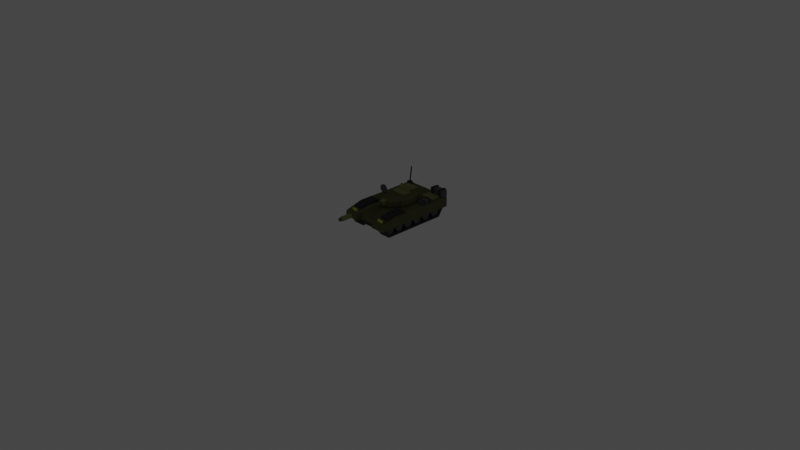 # Source: Tank_Blend.blend  (saved by Blender 3.6.11; exported with 4.5.12 LTS)
import bpy
from mathutils import Matrix  # noqa: F401  (used for matrix-valued properties, if any)

bpy.ops.wm.read_factory_settings(use_empty=True)
scene = bpy.context.scene
scene.name = 'Scene'

# ---- collections
col_collection = bpy.data.collections.new('Collection'); scene.collection.children.link(col_collection)
col_collection_2 = bpy.data.collections.new('Collection 2'); scene.collection.children.link(col_collection_2)

# ---- materials (node trees are filled in below, after node groups)
mat_material_001 = bpy.data.materials.new('Material.001')
mat_material_001.use_transparent_shadow = False
mat_material_001.diffuse_color = (0.138, 0.1424, 0.06494, 1.0)
mat_material_001.roughness = 0.69
mat_material_001.specular_intensity = 0.0
mat_material_002 = bpy.data.materials.new('Material.002')
mat_material_002.use_transparent_shadow = False
mat_material_002.diffuse_color = (0.05497, 0.05497, 0.05497, 1.0)
mat_material_002.roughness = 0.69
mat_material_002.specular_intensity = 0.0
mat_material_003 = bpy.data.materials.new('Material.003')
mat_material_003.use_transparent_shadow = False
mat_material_003.diffuse_color = (0.1473, 0.1473, 0.1473, 1.0)
mat_material_003.roughness = 0.69
mat_material_003.specular_intensity = 0.0
mat_material_004 = bpy.data.materials.new('Material.004')
mat_material_004.use_transparent_shadow = False
mat_material_004.diffuse_color = (0.8, 0.7685, 0.06487, 1.0)
mat_material_004.roughness = 0.69
mat_material_005 = bpy.data.materials.new('Material.005')
mat_material_005.use_transparent_shadow = False
mat_material_005.diffuse_color = (0.2935, 0.3032, 0.1337, 1.0)
mat_material_005.roughness = 0.69
mat_material_005.specular_intensity = 0.0

# ---- material node trees
mat_material_001.use_nodes = True; mat_material_001.node_tree.nodes.clear()
_N = mat_material_001.node_tree.nodes; _L = mat_material_001.node_tree.links
n0 = _N.new('ShaderNodeBsdfPrincipled'); n0.name = 'Principled BSDF'; n0.location = (10, 300)
n0.distribution = 'GGX'
n0.subsurface_method = 'RANDOM_WALK_SKIN'
n0.inputs[0].default_value = (0.138, 0.1424, 0.06494, 1.0)
n0.inputs[2].default_value = 0.69
n0.inputs[3].default_value = 1.45
n0.inputs[13].default_value = 0.0
n0.inputs[27].default_value = (0.138, 0.1424, 0.06494, 1.0)
n1 = _N.new('ShaderNodeOutputMaterial'); n1.name = 'Material Output'; n1.location = (300, 300)
n2 = _N.new('ShaderNodeNormalMap'); n2.name = 'Normal Map'; n2.location = (-300, -300)
n2.label = 'Normal/Map'
_L.new(n0.outputs[0], n1.inputs[0])
_L.new(n2.outputs[0], n0.inputs[5])
n1.is_active_output = True
mat_material_002.use_nodes = True; mat_material_002.node_tree.nodes.clear()
_N = mat_material_002.node_tree.nodes; _L = mat_material_002.node_tree.links
n0 = _N.new('ShaderNodeBsdfPrincipled'); n0.name = 'Principled BSDF'; n0.location = (10, 300)
n0.distribution = 'GGX'
n0.subsurface_method = 'RANDOM_WALK_SKIN'
n0.inputs[0].default_value = (0.05497, 0.05497, 0.05497, 1.0)
n0.inputs[2].default_value = 0.69
n0.inputs[3].default_value = 1.45
n0.inputs[13].default_value = 0.0
n0.inputs[27].default_value = (0.05497, 0.05497, 0.05497, 1.0)
n1 = _N.new('ShaderNodeOutputMaterial'); n1.name = 'Material Output'; n1.location = (300, 300)
n2 = _N.new('ShaderNodeNormalMap'); n2.name = 'Normal Map'; n2.location = (-300, -300)
n2.label = 'Normal/Map'
_L.new(n0.outputs[0], n1.inputs[0])
_L.new(n2.outputs[0], n0.inputs[5])
n1.is_active_output = True
mat_material_003.use_nodes = True; mat_material_003.node_tree.nodes.clear()
_N = mat_material_003.node_tree.nodes; _L = mat_material_003.node_tree.links
n0 = _N.new('ShaderNodeBsdfPrincipled'); n0.name = 'Principled BSDF'; n0.location = (10, 300)
n0.distribution = 'GGX'
n0.subsurface_method = 'RANDOM_WALK_SKIN'
n0.inputs[0].default_value = (0.1473, 0.1473, 0.1473, 1.0)
n0.inputs[2].default_value = 0.69
n0.inputs[3].default_value = 1.45
n0.inputs[13].default_value = 0.0
n0.inputs[27].default_value = (0.1473, 0.1473, 0.1473, 1.0)
n1 = _N.new('ShaderNodeOutputMaterial'); n1.name = 'Material Output'; n1.location = (300, 300)
n2 = _N.new('ShaderNodeNormalMap'); n2.name = 'Normal Map'; n2.location = (-300, -300)
n2.label = 'Normal/Map'
_L.new(n0.outputs[0], n1.inputs[0])
_L.new(n2.outputs[0], n0.inputs[5])
n1.is_active_output = True
mat_material_004.use_nodes = True; mat_material_004.node_tree.nodes.clear()
_N = mat_material_004.node_tree.nodes; _L = mat_material_004.node_tree.links
n0 = _N.new('ShaderNodeBsdfPrincipled'); n0.name = 'Principled BSDF'; n0.location = (10, 300)
n0.distribution = 'GGX'
n0.subsurface_method = 'RANDOM_WALK_SKIN'
n0.inputs[0].default_value = (0.8, 0.7685, 0.06487, 1.0)
n0.inputs[2].default_value = 0.69
n0.inputs[3].default_value = 1.45
n0.inputs[27].default_value = (0.8, 0.7685, 0.06487, 1.0)
n1 = _N.new('ShaderNodeOutputMaterial'); n1.name = 'Material Output'; n1.location = (300, 300)
n2 = _N.new('ShaderNodeNormalMap'); n2.name = 'Normal Map'; n2.location = (-300, -300)
n2.label = 'Normal/Map'
_L.new(n0.outputs[0], n1.inputs[0])
_L.new(n2.outputs[0], n0.inputs[5])
n1.is_active_output = True
mat_material_005.use_nodes = True; mat_material_005.node_tree.nodes.clear()
_N = mat_material_005.node_tree.nodes; _L = mat_material_005.node_tree.links
n0 = _N.new('ShaderNodeBsdfPrincipled'); n0.name = 'Principled BSDF'; n0.location = (10, 300)
n0.distribution = 'GGX'
n0.subsurface_method = 'RANDOM_WALK_SKIN'
n0.inputs[0].default_value = (0.2935, 0.3032, 0.1337, 1.0)
n0.inputs[2].default_value = 0.69
n0.inputs[3].default_value = 1.45
n0.inputs[13].default_value = 0.0
n0.inputs[27].default_value = (0.2935, 0.3032, 0.1337, 1.0)
n1 = _N.new('ShaderNodeOutputMaterial'); n1.name = 'Material Output'; n1.location = (300, 300)
n2 = _N.new('ShaderNodeNormalMap'); n2.name = 'Normal Map'; n2.location = (-300, -300)
n2.label = 'Normal/Map'
_L.new(n0.outputs[0], n1.inputs[0])
_L.new(n2.outputs[0], n0.inputs[5])
n1.is_active_output = True

# ---- world
world_world = bpy.data.worlds.new('World'); scene.world = world_world
world_world.use_nodes = True; world_world.node_tree.nodes.clear()
_N = world_world.node_tree.nodes; _L = world_world.node_tree.links
n0 = _N.new('ShaderNodeOutputWorld'); n0.name = 'World Output'; n0.location = (300, 300)
n1 = _N.new('ShaderNodeBackground'); n1.name = 'Background'; n1.location = (10, 300)
n1.inputs[0].default_value = (0.05088, 0.05088, 0.05088, 1.0)
_L.new(n1.outputs[0], n0.inputs[0])
n0.is_active_output = True
world_world.color = (0.05088, 0.05088, 0.05088)
world_world.use_sun_shadow = False
world_world.sun_shadow_jitter_overblur = 0.0

# ---- cameras
cam_camera = bpy.data.cameras.new('Camera')
cam_camera.clip_end = 100.0
cam_camera.ortho_scale = 7.314

# ---- lights
light_light = bpy.data.lights.new('Light', 'POINT')
light_light.transmission_factor = 0.0
light_light.energy = 1000.0
light_light.shadow_soft_size = 10.78
light_light.shadow_maximum_resolution = 0.006
light_light.use_absolute_resolution = True

# ---- meshes
me_cube_002 = bpy.data.meshes.new('Cube.002')
me_cube_002.from_pydata([(0.2752, -0.2893, 0.1047), (0.2752, -0.2893, 0.2082), (0.1206, -0.2893, 0.1047), (0.1206, -0.2893, 0.2082), (0.2752, 0.4016, 0.1047), (0.2752, 0.4016, 0.2082), (0.1206, 0.4016, 0.1047), (0.1206, 0.4016, 0.2082), (0.1206, -0.4801, 0.1047), (0.2752, -0.4801, 0.1047), (0.2752, -0.4675, 0.1601), (0.1206, -0.4675, 0.1601), (0.1303, -0.2894, 0.1047), (0.1303, -0.2894, 0.2082), (-0.121, -0.2894, 0.1047), (-0.121, -0.2894, 0.2082), (0.1303, 0.4016, 0.1047), (0.1303, 0.4016, 0.2082), (-0.121, 0.4016, 0.1047), (-0.121, 0.4016, 0.2082), (-0.121, -0.4219, 0.1047), (0.1303, -0.4219, 0.1047), (0.1303, -0.4094, 0.1601), (-0.121, -0.4094, 0.1601), (-0.121, -0.2894, 0.0467), (0.1303, -0.2894, 0.0467), (-0.121, 0.3435, 0.0467), (0.1303, 0.3435, 0.0467), (-0.121, -0.3836, 0.0467), (0.1303, -0.3836, 0.0467), (-0.1113, -0.2894, 0.1047), (-0.1113, -0.2894, 0.2082), (-0.2659, -0.2894, 0.1047), (-0.2659, -0.2894, 0.2082), (-0.1113, 0.4016, 0.1047), (-0.1113, 0.4016, 0.2082), (-0.2659, 0.4016, 0.1047), (-0.2659, 0.4016, 0.2082), (-0.2659, -0.4801, 0.1047), (-0.1113, -0.4801, 0.1047), (-0.1113, -0.4675, 0.1601), (-0.2659, -0.4675, 0.1601), (-0.2191, 0.3579, 0.2193), (-0.2191, 0.382, 0.3902), (-0.2295, 0.3579, 0.2193), (-0.2295, 0.382, 0.3902), (-0.2191, 0.3683, 0.2193), (-0.2191, 0.3924, 0.3902), (-0.2295, 0.3683, 0.2193), (-0.2295, 0.3924, 0.3902), (-0.1951, 0.3339, 0.179), (-0.2049, 0.3438, 0.2374), (-0.2535, 0.3339, 0.179), (-0.2436, 0.3438, 0.2374), (-0.1951, 0.3923, 0.179), (-0.2049, 0.3824, 0.2374), (-0.2535, 0.3923, 0.179), (-0.2436, 0.3824, 0.2374), (0.2466, 0.2101, 0.2006), (0.2466, 0.2101, 0.2421), (0.2466, 0.09055, 0.2006), (0.2466, 0.09055, 0.2421), (0.1768, 0.2101, 0.2006), (0.1768, 0.2101, 0.2421), (0.1768, 0.09055, 0.2006), (0.1768, 0.09055, 0.2421), (0.2534, 0.122, 0.1966), (0.2534, 0.122, 0.2461), (0.2534, 0.1034, 0.1966), (0.2534, 0.1034, 0.2461), (0.1701, 0.122, 0.1966), (0.1701, 0.122, 0.2461), (0.1701, 0.1034, 0.1966), (0.1701, 0.1034, 0.2461), (0.2534, 0.1943, 0.1966), (0.2534, 0.1943, 0.2461), (0.2534, 0.1757, 0.1966), (0.2534, 0.1757, 0.2461), (0.1701, 0.1943, 0.1966), (0.1701, 0.1943, 0.2461), (0.1701, 0.1757, 0.1966), (0.1701, 0.1757, 0.2461), (0.2633, 0.3428, 0.2098), (0.2633, 0.3428, 0.2796), (0.1024, 0.3428, 0.2098), (0.1024, 0.3428, 0.2796), (0.2633, 0.4126, 0.2098), (0.2633, 0.4126, 0.2796), (0.1024, 0.4126, 0.2098), (0.1024, 0.4126, 0.2796), (0.1447, 0.336, 0.2031), (0.1447, 0.336, 0.2864), (0.1196, 0.336, 0.2031), (0.1196, 0.336, 0.2864), (0.1447, 0.4193, 0.2031), (0.1447, 0.4193, 0.2864), (0.1196, 0.4193, 0.2031), (0.1196, 0.4193, 0.2864), (0.242, 0.336, 0.2031), (0.242, 0.336, 0.2864), (0.2169, 0.336, 0.2031), (0.2169, 0.336, 0.2864), (0.242, 0.4193, 0.2031), (0.242, 0.4193, 0.2864), (0.2169, 0.4193, 0.2031), (0.2169, 0.4193, 0.2864), (0.2341, 0.2323, 0.1094), (0.2341, 0.2323, 0.2203), (0.08536, 0.2323, 0.1094), (0.08536, 0.2323, 0.2203), (0.2341, 0.3432, 0.1094), (0.2341, 0.3432, 0.2203), (0.08536, 0.3432, 0.1094), (0.08536, 0.3432, 0.2203), (-0.07604, 0.2323, 0.1094), (-0.07604, 0.2323, 0.2203), (-0.2248, 0.2323, 0.1094), (-0.2248, 0.2323, 0.2203), (-0.07604, 0.3432, 0.1094), (-0.07604, 0.3432, 0.2203), (-0.2248, 0.3432, 0.1094), (-0.2248, 0.3432, 0.2203), (0.2241, -0.4322, 0.1473), (0.2241, -0.4322, 0.2014), (0.1524, -0.4322, 0.1473), (0.1524, -0.4322, 0.2014), (0.2241, -0.3729, 0.1473), (0.2241, -0.4103, 0.2014), (0.1524, -0.3729, 0.1473), (0.1524, -0.4103, 0.2014), (-0.1431, -0.4322, 0.1473), (-0.1431, -0.4322, 0.2014), (-0.2148, -0.4322, 0.1473), (-0.2148, -0.4322, 0.2014), (-0.1431, -0.3729, 0.1473), (-0.1431, -0.4103, 0.2014), (-0.2148, -0.3729, 0.1473), (-0.2148, -0.4103, 0.2014), (0.1223, 0.3478, 0.1468), (0.1223, 0.3478, 0.1976), (-0.113, 0.3478, 0.1468), (-0.113, 0.3478, 0.1976), (0.1223, 0.4216, 0.1468), (0.1223, 0.4216, 0.1976), (-0.113, 0.4216, 0.1468), (-0.113, 0.4216, 0.1976), (-0.1517, 0.341, 0.153), (-0.1517, 0.341, 0.1914), (-0.2255, 0.341, 0.153), (-0.2255, 0.341, 0.1914), (-0.1517, 0.4147, 0.153), (-0.1517, 0.4147, 0.1914), (-0.2255, 0.4147, 0.153), (-0.2255, 0.4147, 0.1914), (0.2348, 0.341, 0.153), (0.2348, 0.341, 0.1914), (0.161, 0.341, 0.153), (0.161, 0.341, 0.1914), (0.2348, 0.4147, 0.153), (0.2348, 0.4147, 0.1914), (0.161, 0.4147, 0.153), (0.161, 0.4147, 0.1914), (0.2587, 0.3228, 0.09512), (0.2587, 0.3228, 0.1222), (-0.2494, 0.3228, 0.09512), (-0.2494, 0.3228, 0.1222), (0.2587, 0.4121, 0.09512), (0.2587, 0.4121, 0.1222), (-0.2494, 0.4121, 0.09512), (-0.2494, 0.4121, 0.1222), (-0.1244, -0.377, 0.007663), (-0.1244, -0.3654, 0.02777), (-0.2442, -0.377, 0.007663), (-0.2442, -0.3654, 0.02777), (-0.1244, 0.3116, 0.007663), (-0.1244, 0.3, 0.02777), (-0.2442, 0.3116, 0.007663), (-0.2442, 0.3, 0.02777), (-0.2442, -0.4574, 0.1236), (-0.1244, -0.4574, 0.1236), (-0.1244, -0.4459, 0.1437), (-0.2442, -0.4459, 0.1437), (-0.2442, 0.3805, 0.1437), (-0.2442, 0.392, 0.1236), (-0.1244, 0.392, 0.1236), (-0.1244, 0.3805, 0.1437), (0.2535, -0.377, 0.007663), (0.2535, -0.3654, 0.02777), (0.1337, -0.377, 0.007663), (0.1337, -0.3654, 0.02777), (0.2535, 0.3116, 0.007663), (0.2535, 0.3, 0.02777), (0.1337, 0.3116, 0.007663), (0.1337, 0.3, 0.02777), (0.1337, -0.4574, 0.1236), (0.2535, -0.4574, 0.1236), (0.2535, -0.4459, 0.1437), (0.1337, -0.4459, 0.1437), (0.1337, 0.3805, 0.1437), (0.1337, 0.392, 0.1236), (0.2535, 0.392, 0.1236), (0.2535, 0.3805, 0.1437), (0.24, 0.2669, 0.02428), (-0.2307, 0.2669, 0.02428), (0.24, 0.2931, 0.03278), (-0.2307, 0.2931, 0.03278), (0.24, 0.3092, 0.05503), (-0.2307, 0.3092, 0.05503), (0.24, 0.3092, 0.08253), (-0.2307, 0.3092, 0.08253), (0.24, 0.2931, 0.1048), (-0.2307, 0.2931, 0.1048), (0.24, 0.2669, 0.1133), (-0.2307, 0.2669, 0.1133), (0.24, 0.2407, 0.1048), (-0.2307, 0.2407, 0.1048), (0.24, 0.2246, 0.08253), (-0.2307, 0.2246, 0.08253), (0.24, 0.2246, 0.05503), (-0.2307, 0.2246, 0.05503), (0.24, 0.2407, 0.03278), (-0.2307, 0.2407, 0.03278), (0.24, 0.1442, 0.02428), (-0.2307, 0.1442, 0.02428), (0.24, 0.1703, 0.03278), (-0.2307, 0.1703, 0.03278), (0.24, 0.1865, 0.05503), (-0.2307, 0.1865, 0.05503), (0.24, 0.1865, 0.08253), (-0.2307, 0.1865, 0.08253), (0.24, 0.1703, 0.1048), (-0.2307, 0.1703, 0.1048), (0.24, 0.1442, 0.1133), (-0.2307, 0.1442, 0.1133), (0.24, 0.118, 0.1048), (-0.2307, 0.118, 0.1048), (0.24, 0.1018, 0.08253), (-0.2307, 0.1018, 0.08253), (0.24, 0.1018, 0.05503), (-0.2307, 0.1018, 0.05503), (0.24, 0.118, 0.03278), (-0.2307, 0.118, 0.03278), (0.24, 0.02143, 0.02428), (-0.2307, 0.02143, 0.02428), (0.24, 0.04759, 0.03278), (-0.2307, 0.04759, 0.03278), (0.24, 0.06375, 0.05503), (-0.2307, 0.06375, 0.05503), (0.24, 0.06375, 0.08253), (-0.2307, 0.06375, 0.08253), (0.24, 0.04759, 0.1048), (-0.2307, 0.04759, 0.1048), (0.24, 0.02143, 0.1133), (-0.2307, 0.02143, 0.1133), (0.24, -0.004727, 0.1048), (-0.2307, -0.004727, 0.1048), (0.24, -0.02089, 0.08253), (-0.2307, -0.02089, 0.08253), (0.24, -0.02089, 0.05503), (-0.2307, -0.02089, 0.05503), (0.24, -0.004727, 0.03278), (-0.2307, -0.004727, 0.03278), (0.24, -0.1013, 0.02428), (-0.2307, -0.1013, 0.02428), (0.24, -0.07515, 0.03278), (-0.2307, -0.07515, 0.03278), (0.24, -0.05898, 0.05503), (-0.2307, -0.05898, 0.05503), (0.24, -0.05898, 0.08253), (-0.2307, -0.05898, 0.08253), (0.24, -0.07515, 0.1048), (-0.2307, -0.07515, 0.1048), (0.24, -0.1013, 0.1133), (-0.2307, -0.1013, 0.1133), (0.24, -0.1275, 0.1048), (-0.2307, -0.1275, 0.1048), (0.24, -0.1436, 0.08253), (-0.2307, -0.1436, 0.08253), (0.24, -0.1436, 0.05503), (-0.2307, -0.1436, 0.05503), (0.24, -0.1275, 0.03278), (-0.2307, -0.1275, 0.03278), (0.24, -0.224, 0.02428), (-0.2307, -0.224, 0.02428), (0.24, -0.1979, 0.03278), (-0.2307, -0.1979, 0.03278), (0.24, -0.1817, 0.05503), (-0.2307, -0.1817, 0.05503), (0.24, -0.1817, 0.08253), (-0.2307, -0.1817, 0.08253), (0.24, -0.1979, 0.1048), (-0.2307, -0.1979, 0.1048), (0.24, -0.224, 0.1133), (-0.2307, -0.224, 0.1133), (0.24, -0.2502, 0.1048), (-0.2307, -0.2502, 0.1048), (0.24, -0.2664, 0.08253), (-0.2307, -0.2664, 0.08253), (0.24, -0.2664, 0.05503), (-0.2307, -0.2664, 0.05503), (0.24, -0.2502, 0.03278), (-0.2307, -0.2502, 0.03278), (0.24, -0.3468, 0.02428), (-0.2307, -0.3468, 0.02428), (0.24, -0.3206, 0.03278), (-0.2307, -0.3206, 0.03278), (0.24, -0.3045, 0.05503), (-0.2307, -0.3045, 0.05503), (0.24, -0.3045, 0.08253), (-0.2307, -0.3045, 0.08253), (0.24, -0.3206, 0.1048), (-0.2307, -0.3206, 0.1048), (0.24, -0.3468, 0.1133), (-0.2307, -0.3468, 0.1133), (0.24, -0.3729, 0.1048), (-0.2307, -0.3729, 0.1048), (0.24, -0.3891, 0.08253), (-0.2307, -0.3891, 0.08253), (0.24, -0.3891, 0.05503), (-0.2307, -0.3891, 0.05503), (0.24, -0.3729, 0.03278), (-0.2307, -0.3729, 0.03278), (0.2444, -0.359, 0.1248), (0.2444, -0.38, 0.1984), (0.1389, -0.359, 0.1248), (0.1389, -0.38, 0.1984), (0.2444, -0.268, 0.1508), (0.2444, -0.289, 0.2244), (0.1389, -0.268, 0.1508), (0.1389, -0.289, 0.2244), (0.1389, -0.2961, 0.1428), (0.1389, -0.3171, 0.2164), (0.2444, -0.2961, 0.1428), (0.2444, -0.3171, 0.2164), (0.1389, -0.1558, 0.2244), (0.1389, -0.1348, 0.1508), (0.2444, -0.1348, 0.1508), (0.2444, -0.1558, 0.2244), (-0.1389, -0.3593, 0.124), (-0.1389, -0.3803, 0.1976), (-0.2444, -0.3593, 0.124), (-0.2444, -0.3803, 0.1976), (-0.1389, -0.2683, 0.15), (-0.1389, -0.2893, 0.2236), (-0.2444, -0.2683, 0.15), (-0.2444, -0.2893, 0.2236), (-0.2444, -0.2964, 0.142), (-0.2444, -0.3174, 0.2156), (-0.1389, -0.2964, 0.142), (-0.1389, -0.3174, 0.2156), (-0.2444, -0.1561, 0.2236), (-0.2444, -0.1351, 0.15), (-0.1389, -0.1351, 0.15), (-0.1389, -0.1561, 0.2236), (0.2016, -0.2018, 0.2216), (0.2016, -0.1731, 0.3233), (0.1943, -0.2018, 0.2216), (0.1943, -0.1731, 0.3233), (0.2016, -0.1944, 0.2216), (0.2016, -0.1658, 0.3233), (0.1943, -0.1944, 0.2216), (0.1943, -0.1658, 0.3233)], [], [(1, 3, 11, 10), (2, 3, 7, 6), (6, 7, 5, 4), (4, 5, 1, 0), (2, 6, 4, 0), (7, 3, 1, 5), (9, 10, 11, 8), (2, 0, 9, 8), (3, 2, 8, 11), (0, 1, 10, 9), (13, 15, 23, 22), (14, 15, 19, 18), (18, 19, 17, 16), (16, 17, 13, 12), (14, 18, 26, 24), (19, 15, 13, 17), (21, 22, 23, 20), (20, 14, 24, 28), (15, 14, 20, 23), (12, 13, 22, 21), (24, 26, 27, 25), (24, 25, 29, 28), (12, 21, 29, 25), (18, 16, 27, 26), (21, 20, 28, 29), (16, 12, 25, 27), (31, 33, 41, 40), (32, 33, 37, 36), (36, 37, 35, 34), (34, 35, 31, 30), (32, 36, 34, 30), (37, 33, 31, 35), (39, 40, 41, 38), (32, 30, 39, 38), (33, 32, 38, 41), (30, 31, 40, 39), (42, 43, 45, 44), (44, 45, 49, 48), (48, 49, 47, 46), (46, 47, 43, 42), (44, 48, 46, 42), (49, 45, 43, 47), (50, 51, 53, 52), (52, 53, 57, 56), (56, 57, 55, 54), (54, 55, 51, 50), (52, 56, 54, 50), (57, 53, 51, 55), (58, 59, 61, 60), (60, 61, 65, 64), (64, 65, 63, 62), (62, 63, 59, 58), (60, 64, 62, 58), (65, 61, 59, 63), (66, 67, 69, 68), (68, 69, 73, 72), (72, 73, 71, 70), (70, 71, 67, 66), (68, 72, 70, 66), (73, 69, 67, 71), (74, 75, 77, 76), (76, 77, 81, 80), (80, 81, 79, 78), (78, 79, 75, 74), (76, 80, 78, 74), (81, 77, 75, 79), (82, 83, 85, 84), (84, 85, 89, 88), (88, 89, 87, 86), (86, 87, 83, 82), (84, 88, 86, 82), (89, 85, 83, 87), (90, 91, 93, 92), (92, 93, 97, 96), (96, 97, 95, 94), (94, 95, 91, 90), (92, 96, 94, 90), (97, 93, 91, 95), (98, 99, 101, 100), (100, 101, 105, 104), (104, 105, 103, 102), (102, 103, 99, 98), (100, 104, 102, 98), (105, 101, 99, 103), (106, 107, 109, 108), (108, 109, 113, 112), (112, 113, 111, 110), (110, 111, 107, 106), (108, 112, 110, 106), (113, 109, 107, 111), (114, 115, 117, 116), (116, 117, 121, 120), (120, 121, 119, 118), (118, 119, 115, 114), (116, 120, 118, 114), (121, 117, 115, 119), (122, 123, 125, 124), (124, 125, 129, 128), (128, 129, 127, 126), (126, 127, 123, 122), (124, 128, 126, 122), (129, 125, 123, 127), (130, 131, 133, 132), (132, 133, 137, 136), (136, 137, 135, 134), (134, 135, 131, 130), (132, 136, 134, 130), (137, 133, 131, 135), (138, 139, 141, 140), (140, 141, 145, 144), (144, 145, 143, 142), (142, 143, 139, 138), (140, 144, 142, 138), (145, 141, 139, 143), (146, 147, 149, 148), (148, 149, 153, 152), (152, 153, 151, 150), (150, 151, 147, 146), (148, 152, 150, 146), (153, 149, 147, 151), (154, 155, 157, 156), (156, 157, 161, 160), (160, 161, 159, 158), (158, 159, 155, 154), (156, 160, 158, 154), (161, 157, 155, 159), (162, 163, 165, 164), (164, 165, 169, 168), (168, 169, 167, 166), (166, 167, 163, 162), (164, 168, 166, 162), (169, 165, 163, 167), (171, 173, 181, 180), (172, 173, 177, 176), (175, 174, 184, 185), (174, 175, 171, 170), (172, 176, 174, 170), (177, 173, 171, 175), (179, 180, 181, 178), (172, 170, 179, 178), (173, 172, 178, 181), (170, 171, 180, 179), (183, 182, 185, 184), (174, 176, 183, 184), (177, 175, 185, 182), (176, 177, 182, 183), (187, 189, 197, 196), (188, 189, 193, 192), (191, 190, 200, 201), (190, 191, 187, 186), (188, 192, 190, 186), (193, 189, 187, 191), (195, 196, 197, 194), (188, 186, 195, 194), (189, 188, 194, 197), (186, 187, 196, 195), (199, 198, 201, 200), (190, 192, 199, 200), (193, 191, 201, 198), (192, 193, 198, 199), (202, 203, 205, 204), (204, 205, 207, 206), (206, 207, 209, 208), (208, 209, 211, 210), (210, 211, 213, 212), (212, 213, 215, 214), (214, 215, 217, 216), (216, 217, 219, 218), (205, 203, 221, 219, 217, 215, 213, 211, 209, 207), (218, 219, 221, 220), (220, 221, 203, 202), (202, 204, 206, 208, 210, 212, 214, 216, 218, 220), (222, 223, 225, 224), (224, 225, 227, 226), (226, 227, 229, 228), (228, 229, 231, 230), (230, 231, 233, 232), (232, 233, 235, 234), (234, 235, 237, 236), (236, 237, 239, 238), (225, 223, 241, 239, 237, 235, 233, 231, 229, 227), (238, 239, 241, 240), (240, 241, 223, 222), (222, 224, 226, 228, 230, 232, 234, 236, 238, 240), (242, 243, 245, 244), (244, 245, 247, 246), (246, 247, 249, 248), (248, 249, 251, 250), (250, 251, 253, 252), (252, 253, 255, 254), (254, 255, 257, 256), (256, 257, 259, 258), (245, 243, 261, 259, 257, 255, 253, 251, 249, 247), (258, 259, 261, 260), (260, 261, 243, 242), (242, 244, 246, 248, 250, 252, 254, 256, 258, 260), (262, 263, 265, 264), (264, 265, 267, 266), (266, 267, 269, 268), (268, 269, 271, 270), (270, 271, 273, 272), (272, 273, 275, 274), (274, 275, 277, 276), (276, 277, 279, 278), (265, 263, 281, 279, 277, 275, 273, 271, 269, 267), (278, 279, 281, 280), (280, 281, 263, 262), (262, 264, 266, 268, 270, 272, 274, 276, 278, 280), (282, 283, 285, 284), (284, 285, 287, 286), (286, 287, 289, 288), (288, 289, 291, 290), (290, 291, 293, 292), (292, 293, 295, 294), (294, 295, 297, 296), (296, 297, 299, 298), (285, 283, 301, 299, 297, 295, 293, 291, 289, 287), (298, 299, 301, 300), (300, 301, 283, 282), (282, 284, 286, 288, 290, 292, 294, 296, 298, 300), (302, 303, 305, 304), (304, 305, 307, 306), (306, 307, 309, 308), (308, 309, 311, 310), (310, 311, 313, 312), (312, 313, 315, 314), (314, 315, 317, 316), (316, 317, 319, 318), (305, 303, 321, 319, 317, 315, 313, 311, 309, 307), (318, 319, 321, 320), (320, 321, 303, 302), (302, 304, 306, 308, 310, 312, 314, 316, 318, 320), (322, 323, 325, 324), (330, 331, 329, 328), (327, 326, 336, 337), (332, 333, 323, 322), (330, 328, 326, 332), (331, 325, 323, 333), (329, 331, 333, 327), (324, 330, 332, 322), (326, 327, 333, 332), (324, 325, 331, 330), (335, 334, 337, 336), (326, 328, 335, 336), (329, 327, 337, 334), (328, 329, 334, 335), (338, 339, 341, 340), (346, 347, 345, 344), (343, 342, 352, 353), (348, 349, 339, 338), (346, 344, 342, 348), (347, 341, 339, 349), (345, 347, 349, 343), (340, 346, 348, 338), (342, 343, 349, 348), (340, 341, 347, 346), (351, 350, 353, 352), (342, 344, 351, 352), (345, 343, 353, 350), (344, 345, 350, 351), (354, 355, 357, 356), (356, 357, 361, 360), (360, 361, 359, 358), (358, 359, 355, 354), (356, 360, 358, 354), (361, 357, 355, 359)])
me_cube_002.polygons.foreach_set('use_smooth', [True] * 266)
me_cube_002.polygons.foreach_set('material_index', [0, 0, 0, 0, 0, 0, 0, 0, 0, 0, 0, 0, 0, 0, 1, 0, 0, 1, 0, 0, 1, 1, 1, 1, 1, 1, 0, 0, 0, 0, 0, 0, 0, 0, 0, 0, 2, 2, 2, 2, 2, 2, 1, 1, 1, 1, 1, 1, 2, 2, 2, 2, 2, 2, 1, 1, 1, 1, 1, 1, 1, 1, 1, 1, 1, 1, 2, 2, 2, 2, 2, 2, 1, 1, 1, 1, 1, 1, 1, 1, 1, 1, 1, 1, 4, 4, 4, 4, 4, 4, 4, 4, 4, 4, 4, 4, 3, 0, 0, 0, 0, 0, 3, 0, 0, 0, 0, 0, 0, 0, 0, 0, 0, 0, 3, 3, 3, 3, 3, 3, 3, 3, 3, 3, 3, 3, 4, 4, 4, 4, 4, 4, 1, 1, 1, 1, 1, 1, 1, 1, 1, 1, 1, 1, 1, 1, 1, 1, 1, 1, 1, 1, 1, 1, 1, 1, 1, 1, 1, 1, 2, 2, 2, 2, 2, 2, 2, 2, 2, 2, 2, 2, 2, 2, 2, 2, 2, 2, 2, 2, 2, 2, 2, 2, 2, 2, 2, 2, 2, 2, 2, 2, 2, 2, 2, 2, 2, 2, 2, 2, 2, 2, 2, 2, 2, 2, 2, 2, 2, 2, 2, 2, 2, 2, 2, 2, 2, 2, 2, 2, 2, 2, 2, 2, 2, 2, 2, 2, 2, 2, 2, 2, 1, 1, 1, 1, 1, 1, 1, 1, 1, 1, 1, 1, 1, 1, 1, 1, 1, 1, 1, 1, 1, 1, 1, 1, 1, 1, 1, 1, 1, 1, 1, 1, 1, 1])
_k = set([(0, 4), (0, 9), (1, 3), (1, 5), (1, 10), (2, 6), (2, 8), (3, 7), (3, 11), (4, 5), (4, 6), (5, 7), (6, 7), (8, 9), (8, 11), (9, 10), (10, 11), (13, 15), (13, 17), (13, 22), (15, 19), (15, 23), (16, 17), (16, 18), (16, 27), (17, 19), (18, 19), (18, 26), (20, 21), (20, 23), (20, 28), (21, 22), (21, 29), (22, 23), (24, 26), (24, 28), (25, 27), (25, 29), (26, 27), (28, 29), (30, 34), (30, 39), (31, 33), (31, 35), (31, 40), (32, 36), (32, 38), (33, 37), (33, 41), (34, 35), (34, 36), (35, 37), (36, 37), (38, 39), (38, 41), (39, 40), (40, 41), (42, 43), (42, 44), (42, 46), (43, 45), (43, 47), (44, 45), (44, 48), (45, 49), (46, 47), (46, 48), (47, 49), (48, 49), (50, 51), (50, 52), (50, 54), (51, 53), (51, 55), (52, 53), (52, 56), (53, 57), (54, 55), (54, 56), (55, 57), (56, 57), (58, 59), (58, 60), (58, 62), (59, 61), (59, 63), (60, 61), (60, 64), (61, 65), (62, 63), (62, 64), (63, 65), (64, 65), (66, 67), (66, 68), (66, 70), (67, 69), (67, 71), (68, 69), (68, 72), (69, 73), (70, 71), (70, 72), (71, 73), (72, 73), (74, 75), (74, 76), (74, 78), (75, 77), (75, 79), (76, 77), (76, 80), (77, 81), (78, 79), (78, 80), (79, 81), (80, 81), (82, 83), (82, 84), (82, 86), (83, 85), (83, 87), (84, 85), (84, 88), (85, 89), (86, 87), (86, 88), (87, 89), (88, 89), (90, 91), (90, 92), (90, 94), (91, 93), (91, 95), (92, 93), (92, 96), (93, 97), (94, 95), (94, 96), (95, 97), (96, 97), (98, 99), (98, 100), (98, 102), (99, 101), (99, 103), (100, 101), (100, 104), (101, 105), (102, 103), (102, 104), (103, 105), (104, 105), (106, 107), (106, 108), (106, 110), (107, 109), (107, 111), (108, 109), (108, 112), (109, 113), (110, 111), (110, 112), (111, 113), (112, 113), (114, 115), (114, 116), (114, 118), (115, 117), (115, 119), (116, 117), (116, 120), (117, 121), (118, 119), (118, 120), (119, 121), (120, 121), (122, 123), (122, 124), (122, 126), (123, 125), (123, 127), (124, 125), (124, 128), (125, 129), (126, 127), (126, 128), (127, 129), (128, 129), (130, 131), (130, 132), (130, 134), (131, 133), (131, 135), (132, 133), (132, 136), (133, 137), (134, 135), (134, 136), (135, 137), (136, 137), (138, 139), (138, 140), (138, 142), (139, 141), (139, 143), (140, 141), (140, 144), (141, 145), (142, 143), (142, 144), (143, 145), (144, 145), (146, 147), (146, 148), (146, 150), (147, 149), (147, 151), (148, 149), (148, 152), (149, 153), (150, 151), (150, 152), (151, 153), (152, 153), (154, 155), (154, 156), (154, 158), (155, 157), (155, 159), (156, 157), (156, 160), (157, 161), (158, 159), (158, 160), (159, 161), (160, 161), (162, 163), (162, 164), (162, 166), (163, 165), (163, 167), (164, 165), (164, 168), (165, 169), (166, 167), (166, 168), (167, 169), (168, 169), (170, 172), (170, 174), (170, 179), (171, 173), (171, 175), (171, 180), (172, 176), (172, 178), (173, 177), (173, 181), (174, 176), (174, 184), (175, 177), (175, 185), (176, 183), (177, 182), (178, 179), (178, 181), (179, 180), (180, 181), (182, 183), (182, 185), (183, 184), (184, 185), (186, 188), (186, 190), (186, 195), (187, 189), (187, 191), (187, 196), (188, 192), (188, 194), (189, 193), (189, 197), (190, 192), (190, 200), (191, 193), (191, 201), (192, 199), (193, 198), (194, 195), (194, 197), (195, 196), (196, 197), (198, 199), (198, 201), (199, 200), (200, 201), (202, 203), (202, 204), (202, 220), (203, 205), (203, 221), (204, 205), (204, 206), (205, 207), (206, 207), (206, 208), (207, 209), (208, 209), (208, 210), (209, 211), (210, 211), (210, 212), (211, 213), (212, 213), (212, 214), (213, 215), (214, 215), (214, 216), (215, 217), (216, 217), (216, 218), (217, 219), (218, 219), (218, 220), (219, 221), (220, 221), (222, 223), (222, 224), (222, 240), (223, 225), (223, 241), (224, 225), (224, 226), (225, 227), (226, 227), (226, 228), (227, 229), (228, 229), (228, 230), (229, 231), (230, 231), (230, 232), (231, 233), (232, 233), (232, 234), (233, 235), (234, 235), (234, 236), (235, 237), (236, 237), (236, 238), (237, 239), (238, 239), (238, 240), (239, 241), (240, 241), (242, 243), (242, 244), (242, 260), (243, 245), (243, 261), (244, 245), (244, 246), (245, 247), (246, 247), (246, 248), (247, 249), (248, 249), (248, 250), (249, 251), (250, 251), (250, 252), (251, 253), (252, 253), (252, 254), (253, 255), (254, 255), (254, 256), (255, 257), (256, 257), (256, 258), (257, 259), (258, 259), (258, 260), (259, 261), (260, 261), (262, 263), (262, 264), (262, 280), (263, 265), (263, 281), (264, 265), (264, 266), (265, 267), (266, 267), (266, 268), (267, 269), (268, 269), (268, 270), (269, 271), (270, 271), (270, 272), (271, 273), (272, 273), (272, 274), (273, 275), (274, 275), (274, 276), (275, 277), (276, 277), (276, 278), (277, 279), (278, 279), (278, 280), (279, 281), (280, 281), (282, 283), (282, 284), (282, 300), (283, 285), (283, 301), (284, 285), (284, 286), (285, 287), (286, 287), (286, 288), (287, 289), (288, 289), (288, 290), (289, 291), (290, 291), (290, 292), (291, 293), (292, 293), (292, 294), (293, 295), (294, 295), (294, 296), (295, 297), (296, 297), (296, 298), (297, 299), (298, 299), (298, 300), (299, 301), (300, 301), (302, 303), (302, 304), (302, 320), (303, 305), (303, 321), (304, 305), (304, 306), (305, 307), (306, 307), (306, 308), (307, 309), (308, 309), (308, 310), (309, 311), (310, 311), (310, 312), (311, 313), (312, 313), (312, 314), (313, 315), (314, 315), (314, 316), (315, 317), (316, 317), (316, 318), (317, 319), (318, 319), (318, 320), (319, 321), (320, 321), (322, 323), (322, 324), (322, 332), (323, 325), (323, 333), (324, 325), (324, 330), (325, 331), (326, 328), (326, 332), (326, 336), (327, 329), (327, 333), (327, 337), (328, 330), (328, 335), (329, 331), (329, 334), (334, 335), (334, 337), (335, 336), (336, 337), (338, 339), (338, 340), (338, 348), (339, 341), (339, 349), (340, 341), (340, 346), (341, 347), (342, 344), (342, 348), (342, 352), (343, 345), (343, 349), (343, 353), (344, 346), (344, 351), (345, 347), (345, 350), (350, 351), (350, 353), (351, 352), (352, 353), (354, 355), (354, 356), (354, 358), (355, 357), (355, 359), (356, 357), (356, 360), (357, 361), (358, 359), (358, 360), (359, 361), (360, 361)])
me_cube_002.attributes.new('sharp_edge', 'BOOLEAN', 'EDGE').data.foreach_set('value', [ (min(e.vertices), max(e.vertices)) in _k for e in me_cube_002.edges])
me_cube_002.materials.append(mat_material_001)
me_cube_002.materials.append(mat_material_002)
me_cube_002.materials.append(mat_material_003)
me_cube_002.materials.append(mat_material_004)
me_cube_002.materials.append(mat_material_005)
me_cube_002.update()
me_cube_002.normals_split_custom_set([tuple(v) for v in zip(*[iter([-1.305e-07, -0.2609, 0.9654, -1.305e-07, -0.2609, 0.9654, -1.305e-07, -0.2609, 0.9654, -1.305e-07, -0.2609, 0.9654, -1.0, 5.51e-08, -1.608e-09, -1.0, 5.721e-08, -1.46e-09, -1.0, 7.81e-08, 0.0, -1.0, 7.81e-08, 0.0, 1.928e-07, 1.0, 0.0, 1.928e-07, 1.0, 0.0, 1.928e-07, 1.0, 0.0, 1.928e-07, 1.0, 0.0, 1.0, -1.041e-07, 0.0, 1.0, -1.041e-07, 0.0, 1.0, -2.769e-08, 0.0, 1.0, -1.997e-08, 0.0, 0.0, 0.0, -1.0, 0.0, 0.0, -1.0, 0.0, 0.0, -1.0, 0.0, 0.0, -1.0, 0.0, 0.0, 1.0, 0.0, 0.0, 1.0, 0.0, 0.0, 1.0, 0.0, 0.0, 1.0, 0.0, -0.9754, 0.2205, 0.0, -0.9754, 0.2205, 0.0, -0.9754, 0.2205, 0.0, -0.9754, 0.2205, 0.0, 0.0, -1.0, 0.0, 0.0, -1.0, 0.0, 0.0, -1.0, 0.0, 0.0, -1.0, -1.0, 5.721e-08, -1.46e-09, -1.0, 5.51e-08, -1.608e-09, -1.0, 3.21e-08, -3.215e-09, -1.0, 3.21e-08, -3.215e-09, 1.0, -1.997e-08, 0.0, 1.0, -2.769e-08, 0.0, 1.0, 6.42e-08, 0.0, 1.0, 6.42e-08, 0.0, 0.0, -0.3724, 0.9281, 0.0, -0.3724, 0.9281, 0.0, -0.3724, 0.9281, 0.0, -0.3724, 0.9281, -1.0, 4.076e-08, -9.874e-09, -1.0, 4.445e-08, 0.0, -1.0, 7.81e-08, 0.0, -1.0, 8.038e-08, -1.315e-08, 0.0, 1.0, 0.0, 0.0, 1.0, 0.0, 0.0, 1.0, 0.0, 0.0, 1.0, 0.0, 1.0, -9.31e-08, 1.503e-08, 1.0, -9.112e-08, 0.0, 1.0, -3.156e-08, 0.0, 1.0, -3.527e-08, 1.128e-08, -1.0, 4.076e-08, -9.874e-09, -1.0, 8.038e-08, -1.315e-08, -1.0, 8.494e-08, -3.95e-08, -1.0, 4.247e-08, -1.975e-08, 0.0, 0.0, 1.0, 0.0, 0.0, 1.0, 0.0, 0.0, 1.0, 0.0, 0.0, 1.0, 0.0, -0.9754, 0.2205, 0.0, -0.9754, 0.2205, 0.0, -0.9754, 0.2205, 0.0, -0.9754, 0.2205, -1.0, 0.0, 0.0, -1.0, 4.076e-08, -9.874e-09, -1.0, 4.247e-08, -1.975e-08, -1.0, 0.0, 0.0, -1.0, 4.445e-08, 0.0, -1.0, 4.076e-08, -9.874e-09, -1.0, 0.0, 0.0, -1.0, 0.0, 0.0, 1.0, -3.527e-08, 1.128e-08, 1.0, -3.156e-08, 0.0, 1.0, 4.711e-08, 0.0, 1.0, 2.72e-08, 0.0, 0.0, 0.0, -1.0, 0.0, 0.0, -1.0, 0.0, 0.0, -1.0, 0.0, 0.0, -1.0, 0.0, 0.0, -1.0, 0.0, 0.0, -1.0, 0.0, 0.0, -1.0, 0.0, 0.0, -1.0, 1.0, -3.527e-08, 1.128e-08, 1.0, 2.72e-08, 0.0, 1.0, 0.0, 0.0, 1.0, -4.853e-08, 2.257e-08, 0.0, 0.7062, -0.708, 0.0, 0.7062, -0.708, 0.0, 0.7062, -0.708, 0.0, 0.7062, -0.708, 0.0, -0.8347, -0.5507, 0.0, -0.8347, -0.5507, 0.0, -0.8347, -0.5507, 0.0, -0.8347, -0.5507, 1.0, -9.31e-08, 1.503e-08, 1.0, -3.527e-08, 1.128e-08, 1.0, -4.853e-08, 2.257e-08, 1.0, -9.707e-08, 4.514e-08, 0.0, -0.2609, 0.9654, 0.0, -0.2609, 0.9654, 0.0, -0.2609, 0.9654, 0.0, -0.2609, 0.9654, -1.0, 2.603e-08, 0.0, -1.0, 2.842e-08, 0.0, -1.0, 5.207e-08, 0.0, -1.0, 5.207e-08, 0.0, 1.928e-07, 1.0, 0.0, 1.928e-07, 1.0, 0.0, 1.928e-07, 1.0, 0.0, 1.928e-07, 1.0, 0.0, 1.0, -7.81e-08, 0.0, 1.0, -7.81e-08, 0.0, 1.0, -7.179e-08, 2.92e-09, 1.0, -7.115e-08, 3.215e-09, 3.159e-08, 0.0, -1.0, 0.0, 0.0, -1.0, 0.0, 0.0, -1.0, 3.159e-08, 0.0, -1.0, 0.0, 0.0, 1.0, 0.0, 0.0, 1.0, 0.0, 0.0, 1.0, 0.0, 0.0, 1.0, 0.0, -0.9754, 0.2205, 0.0, -0.9754, 0.2205, 0.0, -0.9754, 0.2205, 0.0, -0.9754, 0.2205, 3.159e-08, 0.0, -1.0, 3.159e-08, 0.0, -1.0, 6.318e-08, 0.0, -1.0, 6.318e-08, 0.0, -1.0, -1.0, 2.842e-08, 0.0, -1.0, 2.603e-08, 0.0, -1.0, 0.0, 0.0, -1.0, 0.0, 0.0, 1.0, -7.115e-08, 3.215e-09, 1.0, -7.179e-08, 2.92e-09, 1.0, -6.42e-08, 6.431e-09, 1.0, -6.42e-08, 6.431e-09, 0.0, -0.9902, 0.1399, 0.0, -0.9902, 0.1399, 0.0, -0.9902, 0.1399, 0.0, -0.9902, 0.1399, -1.0, 0.0, 0.0, -1.0, 0.0, 0.0, -1.0, 0.0, 0.0, -1.0, 0.0, 0.0, 0.0, 0.9902, -0.1399, 0.0, 0.9902, -0.1399, 0.0, 0.9902, -0.1399, 0.0, 0.9902, -0.1399, 1.0, 0.0, 0.0, 1.0, 0.0, 0.0, 1.0, 0.0, 0.0, 1.0, 0.0, 0.0, 0.0, 0.0, -1.0, 0.0, 0.0, -1.0, 0.0, 0.0, -1.0, 0.0, 0.0, -1.0, 0.0, 0.0, 1.0, 0.0, 0.0, 1.0, 0.0, 0.0, 1.0, 0.0, 0.0, 1.0, 0.0, -0.986, 0.167, 0.0, -0.986, 0.167, 0.0, -0.986, 0.167, 0.0, -0.986, 0.167, -0.986, 0.0, 0.167, -0.986, 0.0, 0.167, -0.986, 0.0, 0.167, -0.986, 0.0, 0.167, 0.0, 0.986, 0.167, 0.0, 0.986, 0.167, 0.0, 0.986, 0.167, 0.0, 0.986, 0.167, 0.986, 0.0, 0.167, 0.986, 0.0, 0.167, 0.986, 0.0, 0.167, 0.986, 0.0, 0.167, 0.0, 0.0, -1.0, 0.0, 0.0, -1.0, 0.0, 0.0, -1.0, 0.0, 0.0, -1.0, 0.0, 0.0, 1.0, 0.0, 0.0, 1.0, 0.0, 0.0, 1.0, 0.0, 0.0, 1.0, 1.0, 0.0, 0.0, 1.0, 0.0, 0.0, 1.0, 0.0, 0.0, 1.0, 0.0, 0.0, -1.068e-07, -1.0, 0.0, -1.068e-07, -1.0, 0.0, -1.068e-07, -1.0, 0.0, -1.068e-07, -1.0, 0.0, -1.0, -9.385e-08, 0.0, -1.0, -9.385e-08, 0.0, -1.0, -9.385e-08, 0.0, -1.0, -9.385e-08, 0.0, 0.0, 1.0, 0.0, 0.0, 1.0, 0.0, 0.0, 1.0, 0.0, 0.0, 1.0, 0.0, 0.0, 0.0, -1.0, 0.0, 0.0, -1.0, 0.0, 0.0, -1.0, 0.0, 0.0, -1.0, 0.0, 0.0, 1.0, 0.0, 0.0, 1.0, 0.0, 0.0, 1.0, 0.0, 0.0, 1.0, 1.0, 0.0, 0.0, 1.0, 0.0, 0.0, 1.0, 0.0, 0.0, 1.0, 0.0, 0.0, -8.948e-08, -1.0, 0.0, -8.948e-08, -1.0, 0.0, -8.948e-08, -1.0, 0.0, -8.948e-08, -1.0, 0.0, -1.0, 0.0, 0.0, -1.0, 0.0, 0.0, -1.0, 0.0, 0.0, -1.0, 0.0, 0.0, 1.79e-07, 1.0, 0.0, 1.79e-07, 1.0, 0.0, 1.79e-07, 1.0, 0.0, 1.79e-07, 1.0, 0.0, 8.75e-08, 0.0, -1.0, 8.75e-08, 0.0, -1.0, 8.75e-08, 0.0, -1.0, 8.75e-08, 0.0, -1.0, 3.721e-08, 0.0, 1.0, 3.721e-08, 0.0, 1.0, 3.721e-08, 0.0, 1.0, 3.721e-08, 0.0, 1.0, 1.0, 0.0, 0.0, 1.0, 0.0, 0.0, 1.0, 0.0, 0.0, 1.0, 0.0, 0.0, -1.79e-07, -1.0, 0.0, -1.79e-07, -1.0, 0.0, -1.79e-07, -1.0, 0.0, -1.79e-07, -1.0, 0.0, -1.0, 0.0, 0.0, -1.0, 0.0, 0.0, -1.0, 0.0, 0.0, -1.0, 0.0, 0.0, 0.0, 1.0, 0.0, 0.0, 1.0, 0.0, 0.0, 1.0, 0.0, 0.0, 1.0, 0.0, -1.502e-07, 0.0, -1.0, -1.502e-07, 0.0, -1.0, -1.502e-07, 0.0, -1.0, -1.502e-07, 0.0, -1.0, 0.0, 0.0, 1.0, 0.0, 0.0, 1.0, 0.0, 0.0, 1.0, 0.0, 0.0, 1.0, -1.852e-07, -1.0, 0.0, -1.852e-07, -1.0, 0.0, -1.852e-07, -1.0, 0.0, -1.852e-07, -1.0, 0.0, -1.0, 9.568e-08, 0.0, -1.0, 9.568e-08, 0.0, -1.0, 9.568e-08, 0.0, -1.0, 9.568e-08, 0.0, 1.852e-07, 1.0, 0.0, 1.852e-07, 1.0, 0.0, 1.852e-07, 1.0, 0.0, 1.852e-07, 1.0, 0.0, 1.0, 0.0, 0.0, 1.0, 0.0, 0.0, 1.0, 0.0, 0.0, 1.0, 0.0, 0.0, 0.0, 0.0, -1.0, 0.0, 0.0, -1.0, 0.0, 0.0, -1.0, 0.0, 0.0, -1.0, 0.0, 0.0, 1.0, 0.0, 0.0, 1.0, 0.0, 0.0, 1.0, 0.0, 0.0, 1.0, 0.0, -1.0, 0.0, 0.0, -1.0, 0.0, 0.0, -1.0, 0.0, 0.0, -1.0, 0.0, -1.0, 0.0, 0.0, -1.0, 0.0, 0.0, -1.0, 0.0, 0.0, -1.0, 0.0, 0.0, 0.0, 1.0, 0.0, 0.0, 1.0, 0.0, 0.0, 1.0, 0.0, 0.0, 1.0, 0.0, 1.0, 0.0, 0.0, 1.0, 0.0, 0.0, 1.0, 0.0, 0.0, 1.0, 0.0, 0.0, 0.0, 0.0, -1.0, 0.0, 0.0, -1.0, 0.0, 0.0, -1.0, 0.0, 0.0, -1.0, 0.0, 0.0, 1.0, 0.0, 0.0, 1.0, 0.0, 0.0, 1.0, 0.0, 0.0, 1.0, 0.0, -1.0, 0.0, 0.0, -1.0, 0.0, 0.0, -1.0, 0.0, 0.0, -1.0, 0.0, -1.0, 0.0, 0.0, -1.0, 0.0, 0.0, -1.0, 0.0, 0.0, -1.0, 0.0, 0.0, 0.0, 1.0, 0.0, 0.0, 1.0, 0.0, 0.0, 1.0, 0.0, 0.0, 1.0, 0.0, 1.0, 0.0, 0.0, 1.0, 0.0, 0.0, 1.0, 0.0, 0.0, 1.0, 0.0, 0.0, 0.0, 0.0, -1.0, 0.0, 0.0, -1.0, 0.0, 0.0, -1.0, 0.0, 0.0, -1.0, 0.0, 0.0, 1.0, 0.0, 0.0, 1.0, 0.0, 0.0, 1.0, 0.0, 0.0, 1.0, -1.002e-07, -1.0, 0.0, -1.002e-07, -1.0, 0.0, -1.002e-07, -1.0, 0.0, -1.002e-07, -1.0, 0.0, -1.0, 7.578e-08, 0.0, -1.0, 7.578e-08, 0.0, -1.0, 7.578e-08, 0.0, -1.0, 7.578e-08, 0.0, 2.004e-07, 1.0, 0.0, 2.004e-07, 1.0, 0.0, 2.004e-07, 1.0, 0.0, 2.004e-07, 1.0, 0.0, 1.0, 0.0, 0.0, 1.0, 0.0, 0.0, 1.0, 0.0, 0.0, 1.0, 0.0, 0.0, 0.0, 0.0, -1.0, 0.0, 0.0, -1.0, 0.0, 0.0, -1.0, 0.0, 0.0, -1.0, 0.0, 0.0, 1.0, 0.0, 0.0, 1.0, 0.0, 0.0, 1.0, 0.0, 0.0, 1.0, -2.004e-07, -1.0, 0.0, -2.004e-07, -1.0, 0.0, -2.004e-07, -1.0, 0.0, -2.004e-07, -1.0, 0.0, -1.0, 0.0, 0.0, -1.0, 0.0, 0.0, -1.0, 0.0, 0.0, -1.0, 0.0, 0.0, 2.004e-07, 1.0, 0.0, 2.004e-07, 1.0, 0.0, 2.004e-07, 1.0, 0.0, 2.004e-07, 1.0, 0.0, 1.0, -7.578e-08, 0.0, 1.0, -7.578e-08, 0.0, 1.0, -7.578e-08, 0.0, 1.0, -7.578e-08, 0.0, 0.0, 0.0, -1.0, 0.0, 0.0, -1.0, 0.0, 0.0, -1.0, 0.0, 0.0, -1.0, 0.0, 0.0, 1.0, 0.0, 0.0, 1.0, 0.0, 0.0, 1.0, 0.0, 0.0, 1.0, 0.0, -1.0, 0.0, 0.0, -1.0, 0.0, 0.0, -1.0, 0.0, 0.0, -1.0, 0.0, -1.0, 0.0, 0.0, -1.0, 0.0, 0.0, -1.0, 0.0, 0.0, -1.0, 0.0, 0.0, 1.976e-07, 0.8222, 0.5692, 1.976e-07, 0.8222, 0.5692, 1.976e-07, 0.8222, 0.5692, 1.976e-07, 0.8222, 0.5692, 1.0, 0.0, 0.0, 1.0, 0.0, 0.0, 1.0, 0.0, 0.0, 1.0, 0.0, 0.0, 2.19e-07, 0.0, -1.0, 2.19e-07, 0.0, -1.0, 2.19e-07, 0.0, -1.0, 2.19e-07, 0.0, -1.0, 0.0, 0.0, 1.0, 0.0, 0.0, 1.0, 0.0, 0.0, 1.0, 0.0, 0.0, 1.0, 0.0, -1.0, 0.0, 0.0, -1.0, 0.0, 0.0, -1.0, 0.0, 0.0, -1.0, 0.0, -1.0, 0.0, 0.0, -1.0, 0.0, 0.0, -1.0, 0.0, 0.0, -1.0, 0.0, 0.0, 1.976e-07, 0.8222, 0.5692, 1.976e-07, 0.8222, 0.5692, 1.976e-07, 0.8222, 0.5692, 1.976e-07, 0.8222, 0.5692, 1.0, -4.245e-07, -1.27e-07, 1.0, -4.245e-07, -1.27e-07, 1.0, -4.245e-07, -1.27e-07, 1.0, -4.245e-07, -1.27e-07, 0.0, 0.0, -1.0, 0.0, 0.0, -1.0, 0.0, 0.0, -1.0, 0.0, 0.0, -1.0, 0.0, 0.0, 1.0, 0.0, 0.0, 1.0, 0.0, 0.0, 1.0, 0.0, 0.0, 1.0, 0.0, -1.0, 0.0, 0.0, -1.0, 0.0, 0.0, -1.0, 0.0, 0.0, -1.0, 0.0, -1.0, 0.0, 0.0, -1.0, 0.0, 0.0, -1.0, 0.0, 0.0, -1.0, 0.0, 0.0, 0.0, 1.0, 0.0, 0.0, 1.0, 0.0, 0.0, 1.0, 0.0, 0.0, 1.0, 0.0, 1.0, 0.0, 0.0, 1.0, 0.0, 0.0, 1.0, 0.0, 0.0, 1.0, 0.0, 0.0, 0.0, 0.0, -1.0, 0.0, 0.0, -1.0, 0.0, 0.0, -1.0, 0.0, 0.0, -1.0, 0.0, 0.0, 1.0, 0.0, 0.0, 1.0, 0.0, 0.0, 1.0, 0.0, 0.0, 1.0, 0.0, -1.0, 0.0, 0.0, -1.0, 0.0, 0.0, -1.0, 0.0, 0.0, -1.0, 0.0, -1.0, 0.0, 0.0, -1.0, 0.0, 0.0, -1.0, 0.0, 0.0, -1.0, 0.0, 0.0, 4.042e-07, 1.0, 0.0, 4.042e-07, 1.0, 0.0, 4.042e-07, 1.0, 0.0, 4.042e-07, 1.0, 0.0, 1.0, 0.0, 0.0, 1.0, 0.0, 0.0, 1.0, 0.0, 0.0, 1.0, 0.0, 0.0, 0.0, 0.0, -1.0, 0.0, 0.0, -1.0, 0.0, 0.0, -1.0, 0.0, 0.0, -1.0, 1.713e-07, 0.0, 1.0, 1.713e-07, 0.0, 1.0, 1.713e-07, 0.0, 1.0, 1.713e-07, 0.0, 1.0, -4.042e-07, -1.0, 0.0, -4.042e-07, -1.0, 0.0, -4.042e-07, -1.0, 0.0, -4.042e-07, -1.0, 0.0, -1.0, 0.0, 0.0, -1.0, 0.0, 0.0, -1.0, 0.0, 0.0, -1.0, 0.0, 0.0, 4.042e-07, 1.0, 0.0, 4.042e-07, 1.0, 0.0, 4.042e-07, 1.0, 0.0, 4.042e-07, 1.0, 0.0, 1.0, 0.0, 0.0, 1.0, 0.0, 0.0, 1.0, 0.0, 0.0, 1.0, 0.0, 0.0, 0.0, 0.0, -1.0, 0.0, 0.0, -1.0, 0.0, 0.0, -1.0, 0.0, 0.0, -1.0, 0.0, 0.0, 1.0, 0.0, 0.0, 1.0, 0.0, 0.0, 1.0, 0.0, 0.0, 1.0, -5.866e-08, -1.0, 0.0, -5.866e-08, -1.0, 0.0, -5.866e-08, -1.0, 0.0, -5.866e-08, -1.0, 0.0, -1.0, 0.0, 0.0, -1.0, 0.0, 0.0, -1.0, 0.0, 0.0, -1.0, 0.0, 0.0, 1.173e-07, 1.0, 0.0, 1.173e-07, 1.0, 0.0, 1.173e-07, 1.0, 0.0, 1.173e-07, 1.0, 0.0, 1.0, 0.0, 0.0, 1.0, 0.0, 0.0, 1.0, 0.0, 0.0, 1.0, 0.0, 0.0, 0.0, 0.0, -1.0, 0.0, 0.0, -1.0, 0.0, 0.0, -1.0, 0.0, 0.0, -1.0, 0.0, 0.0, 1.0, 0.0, 0.0, 1.0, 0.0, 0.0, 1.0, 0.0, 0.0, 1.0, 8.265e-08, 0.8215, 0.5702, 8.265e-08, 0.8215, 0.5702, 8.265e-08, 0.8215, 0.5702, 8.265e-08, 0.8215, 0.5702, -1.0, 3.291e-08, 0.0, -1.0, 3.49e-08, 0.0, -1.0, 2.663e-07, 0.0, -1.0, 2.78e-07, 0.0, 1.0, -1.12e-07, -4.993e-14, 1.0, -1.146e-07, -4.708e-14, 1.0, -1.574e-07, 0.0, 1.0, -1.574e-07, 0.0, 1.0, -1.146e-07, -4.708e-14, 1.0, -1.12e-07, -4.993e-14, 1.0, -3.49e-08, 4.281e-08, 1.0, -3.291e-08, 4.535e-08, 0.0, 0.0, -1.0, 0.0, 0.0, -1.0, 0.0, 0.0, -1.0, 0.0, 0.0, -1.0, 0.0, 0.0, 1.0, 0.0, 0.0, 1.0, 0.0, 0.0, 1.0, 0.0, 0.0, 1.0, 0.0, -0.8677, 0.4971, 0.0, -0.8677, 0.4971, 0.0, -0.8677, 0.4971, 0.0, -0.8677, 0.4971, -1.102e-07, -0.8218, -0.5698, -1.102e-07, -0.8218, -0.5698, -1.102e-07, -0.8218, -0.5698, -1.102e-07, -0.8218, -0.5698, -1.0, 3.49e-08, 0.0, -1.0, 3.291e-08, 0.0, -1.0, 0.0, 0.0, -1.0, 0.0, 0.0, 1.0, -3.291e-08, 4.535e-08, 1.0, -3.49e-08, 4.281e-08, 1.0, 0.0, 8.738e-08, 1.0, 0.0, 8.738e-08, 2.098e-07, 0.8677, 0.4971, 2.098e-07, 0.8677, 0.4971, 2.098e-07, 0.8677, 0.4971, 2.098e-07, 0.8677, 0.4971, 1.905e-07, 0.8218, -0.5698, 1.905e-07, 0.8218, -0.5698, 1.905e-07, 0.8218, -0.5698, 1.905e-07, 0.8218, -0.5698, -4.187e-07, -0.8215, 0.5702, -4.187e-07, -0.8215, 0.5702, -4.187e-07, -0.8215, 0.5702, -4.187e-07, -0.8215, 0.5702, -1.0, 2.78e-07, 0.0, -1.0, 2.663e-07, 0.0, -1.0, 4.723e-07, 0.0, -1.0, 4.723e-07, 0.0, 0.0, 0.8215, 0.5702, 0.0, 0.8215, 0.5702, 0.0, 0.8215, 0.5702, 0.0, 0.8215, 0.5702, -1.0, 3.291e-08, -3.023e-08, -1.0, 3.49e-08, -2.854e-08, -1.0, -3.661e-09, 2.854e-08, -1.0, -7.941e-09, 3.023e-08, 1.0, 3.507e-07, -6.657e-14, 1.0, 3.756e-07, -6.278e-14, 1.0, 7.872e-07, 0.0, 1.0, 7.872e-07, 0.0, 1.0, 3.756e-07, -6.278e-14, 1.0, 3.507e-07, -6.657e-14, 1.0, -2.663e-07, -6.657e-14, 1.0, -2.78e-07, -6.278e-14, 5.646e-09, 0.0, -1.0, 5.646e-09, 0.0, -1.0, 5.646e-09, 0.0, -1.0, 5.646e-09, 0.0, -1.0, 2.337e-08, 0.0, 1.0, 2.337e-08, 0.0, 1.0, 2.337e-08, 0.0, 1.0, 2.337e-08, 0.0, 1.0, 0.0, -0.8677, 0.4971, 0.0, -0.8677, 0.4971, 0.0, -0.8677, 0.4971, 0.0, -0.8677, 0.4971, -1.102e-07, -0.8218, -0.5698, -1.102e-07, -0.8218, -0.5698, -1.102e-07, -0.8218, -0.5698, -1.102e-07, -0.8218, -0.5698, -1.0, 3.49e-08, -2.854e-08, -1.0, 3.291e-08, -3.023e-08, -1.0, 0.0, -5.825e-08, -1.0, 0.0, -5.825e-08, 1.0, -2.78e-07, -6.278e-14, 1.0, -2.663e-07, -6.657e-14, 1.0, -4.723e-07, 0.0, 1.0, -4.723e-07, 0.0, 2.098e-07, 0.8677, 0.4971, 2.098e-07, 0.8677, 0.4971, 2.098e-07, 0.8677, 0.4971, 2.098e-07, 0.8677, 0.4971, 8.023e-08, 0.8218, -0.5698, 8.023e-08, 0.8218, -0.5698, 8.023e-08, 0.8218, -0.5698, 8.023e-08, 0.8218, -0.5698, -4.187e-07, -0.8215, 0.5702, -4.187e-07, -0.8215, 0.5702, -4.187e-07, -0.8215, 0.5702, -4.187e-07, -0.8215, 0.5702, -1.0, -7.941e-09, 3.023e-08, -1.0, -3.661e-09, 2.854e-08, -1.0, -7.872e-08, 5.825e-08, -1.0, -7.872e-08, 5.825e-08, 4.4e-08, 0.309, -0.9511, 4.4e-08, 0.309, -0.9511, 4.4e-08, 0.309, -0.9511, 4.4e-08, 0.309, -0.9511, 8.702e-08, 0.809, -0.5878, 8.702e-08, 0.809, -0.5878, 8.702e-08, 0.809, -0.5878, 8.702e-08, 0.809, -0.5878, 1.267e-07, 1.0, 0.0, 1.267e-07, 1.0, 0.0, 1.267e-07, 1.0, 0.0, 1.267e-07, 1.0, 0.0, 7.038e-08, 0.809, 0.5878, 7.038e-08, 0.809, 0.5878, 7.038e-08, 0.809, 0.5878, 7.038e-08, 0.809, 0.5878, 3.598e-08, 0.309, 0.9511, 3.598e-08, 0.309, 0.9511, 3.598e-08, 0.309, 0.9511, 3.598e-08, 0.309, 0.9511, -3.385e-08, -0.309, 0.9511, -3.385e-08, -0.309, 0.9511, -3.385e-08, -0.309, 0.9511, -3.385e-08, -0.309, 0.9511, -8.371e-08, -0.809, 0.5878, -8.371e-08, -0.809, 0.5878, -8.371e-08, -0.809, 0.5878, -8.371e-08, -0.809, 0.5878, -9.499e-08, -1.0, 0.0, -9.499e-08, -1.0, 0.0, -9.499e-08, -1.0, 0.0, -9.499e-08, -1.0, 0.0, -1.0, -8.001e-08, 0.0, -1.0, -8.001e-08, 0.0, -1.0, -8.001e-08, 0.0, -1.0, -8.001e-08, 0.0, -1.0, -8.001e-08, 0.0, -1.0, -8.001e-08, 0.0, -1.0, -8.001e-08, 0.0, -1.0, -8.001e-08, 0.0, -1.0, -8.001e-08, 0.0, -1.0, -8.001e-08, 0.0, -7.566e-08, -0.809, -0.5878, -7.566e-08, -0.809, -0.5878, -7.566e-08, -0.809, -0.5878, -7.566e-08, -0.809, -0.5878, -1.86e-08, -0.309, -0.9511, -1.86e-08, -0.309, -0.9511, -1.86e-08, -0.309, -0.9511, -1.86e-08, -0.309, -0.9511, 1.0, 8.001e-08, 0.0, 1.0, 8.001e-08, 0.0, 1.0, 8.001e-08, 0.0, 1.0, 8.001e-08, 0.0, 1.0, 8.001e-08, 0.0, 1.0, 8.001e-08, 0.0, 1.0, 8.001e-08, 0.0, 1.0, 8.001e-08, 0.0, 1.0, 8.001e-08, 0.0, 1.0, 8.001e-08, 0.0, 3.051e-08, 0.309, -0.9511, 3.051e-08, 0.309, -0.9511, 3.051e-08, 0.309, -0.9511, 3.051e-08, 0.309, -0.9511, 5.925e-08, 0.809, -0.5878, 5.925e-08, 0.809, -0.5878, 5.925e-08, 0.809, -0.5878, 5.925e-08, 0.809, -0.5878, 6.333e-08, 1.0, 0.0, 6.333e-08, 1.0, 0.0, 6.333e-08, 1.0, 0.0, 6.333e-08, 1.0, 0.0, 4.339e-08, 0.809, 0.5878, 4.339e-08, 0.809, 0.5878, 4.339e-08, 0.809, 0.5878, 4.339e-08, 0.809, 0.5878, 2.249e-08, 0.309, 0.9511, 2.249e-08, 0.309, 0.9511, 2.249e-08, 0.309, 0.9511, 2.249e-08, 0.309, 0.9511, 1.065e-09, -0.309, 0.9511, 1.065e-09, -0.309, 0.9511, 1.065e-09, -0.309, 0.9511, 1.065e-09, -0.309, 0.9511, -5.927e-08, -0.809, 0.5878, -5.927e-08, -0.809, 0.5878, -5.927e-08, -0.809, 0.5878, -5.927e-08, -0.809, 0.5878, -7.916e-08, -1.0, 0.0, -7.916e-08, -1.0, 0.0, -7.916e-08, -1.0, 0.0, -7.916e-08, -1.0, 0.0, -1.0, 4.001e-07, 0.0, -1.0, 4.001e-07, 0.0, -1.0, 4.001e-07, 0.0, -1.0, 4.001e-07, 0.0, -1.0, 4.001e-07, 0.0, -1.0, 4.001e-07, 0.0, -1.0, 4.001e-07, 0.0, -1.0, 4.001e-07, 0.0, -1.0, 4.001e-07, 0.0, -1.0, 4.001e-07, 0.0, -5.132e-08, -0.809, -0.5878, -5.132e-08, -0.809, -0.5878, -5.132e-08, -0.809, -0.5878, -5.132e-08, -0.809, -0.5878, 9.717e-10, -0.309, -0.9511, 9.717e-10, -0.309, -0.9511, 9.717e-10, -0.309, -0.9511, 9.717e-10, -0.309, -0.9511, 1.0, 0.0, 0.0, 1.0, 0.0, 0.0, 1.0, 0.0, 0.0, 1.0, 0.0, 0.0, 1.0, 0.0, 0.0, 1.0, 0.0, 0.0, 1.0, 0.0, 0.0, 1.0, 0.0, 0.0, 1.0, 0.0, 0.0, 1.0, 0.0, 0.0, 3.588e-08, 0.309, -0.9511, 3.588e-08, 0.309, -0.9511, 3.588e-08, 0.309, -0.9511, 3.588e-08, 0.309, -0.9511, 7.294e-08, 0.809, -0.5878, 7.294e-08, 0.809, -0.5878, 7.294e-08, 0.809, -0.5878, 7.294e-08, 0.809, -0.5878, 7.916e-08, 1.0, 0.0, 7.916e-08, 1.0, 0.0, 7.916e-08, 1.0, 0.0, 7.916e-08, 1.0, 0.0, 5.874e-08, 0.809, 0.5878, 5.874e-08, 0.809, 0.5878, 5.874e-08, 0.809, 0.5878, 5.874e-08, 0.809, 0.5878, 2.193e-08, 0.309, 0.9511, 2.193e-08, 0.309, 0.9511, 2.193e-08, 0.309, 0.9511, 2.193e-08, 0.309, 0.9511, -1.93e-08, -0.309, 0.9511, -1.93e-08, -0.309, 0.9511, -1.93e-08, -0.309, 0.9511, -1.93e-08, -0.309, 0.9511, -7.114e-08, -0.809, 0.5878, -7.114e-08, -0.809, 0.5878, -7.114e-08, -0.809, 0.5878, -7.114e-08, -0.809, 0.5878, -7.52e-08, -1.0, 0.0, -7.52e-08, -1.0, 0.0, -7.52e-08, -1.0, 0.0, -7.52e-08, -1.0, 0.0, -1.0, 0.0, 0.0, -1.0, 0.0, 0.0, -1.0, 0.0, 0.0, -1.0, 0.0, 0.0, -1.0, 0.0, 0.0, -1.0, 0.0, 0.0, -1.0, 0.0, 0.0, -1.0, 0.0, 0.0, -1.0, 0.0, 0.0, -1.0, 0.0, 0.0, -5.877e-08, -0.809, -0.5878, -5.877e-08, -0.809, -0.5878, -5.877e-08, -0.809, -0.5878, -5.877e-08, -0.809, -0.5878, -1.006e-08, -0.309, -0.9511, -1.006e-08, -0.309, -0.9511, -1.006e-08, -0.309, -0.9511, -1.006e-08, -0.309, -0.9511, 1.0, 0.0, 0.0, 1.0, 0.0, 0.0, 1.0, 0.0, 0.0, 1.0, 0.0, 0.0, 1.0, 0.0, 0.0, 1.0, 0.0, 0.0, 1.0, 0.0, 0.0, 1.0, 0.0, 0.0, 1.0, 0.0, 0.0, 1.0, 0.0, 0.0, 4.126e-08, 0.309, -0.9511, 4.126e-08, 0.309, -0.9511, 4.126e-08, 0.309, -0.9511, 4.126e-08, 0.309, -0.9511, 8.428e-08, 0.809, -0.5878, 8.428e-08, 0.809, -0.5878, 8.428e-08, 0.809, -0.5878, 8.428e-08, 0.809, -0.5878, 8.707e-08, 1.0, 0.0, 8.707e-08, 1.0, 0.0, 8.707e-08, 1.0, 0.0, 8.707e-08, 1.0, 0.0, 6.509e-08, 0.809, 0.5878, 6.509e-08, 0.809, 0.5878, 6.509e-08, 0.809, 0.5878, 6.509e-08, 0.809, 0.5878, 3.148e-08, 0.309, 0.9511, 3.148e-08, 0.309, 0.9511, 3.148e-08, 0.309, 0.9511, 3.148e-08, 0.309, 0.9511, -2.856e-08, -0.309, 0.9511, -2.856e-08, -0.309, 0.9511, -2.856e-08, -0.309, 0.9511, -2.856e-08, -0.309, 0.9511, -6.18e-08, -0.809, 0.5878, -6.18e-08, -0.809, 0.5878, -6.18e-08, -0.809, 0.5878, -6.18e-08, -0.809, 0.5878, -6.333e-08, -1.0, 0.0, -6.333e-08, -1.0, 0.0, -6.333e-08, -1.0, 0.0, -6.333e-08, -1.0, 0.0, -1.0, 0.0, 0.0, -1.0, 0.0, 0.0, -1.0, 0.0, 0.0, -1.0, 0.0, 0.0, -1.0, 0.0, 0.0, -1.0, 0.0, 0.0, -1.0, 0.0, 0.0, -1.0, 0.0, 0.0, -1.0, 0.0, 0.0, -1.0, 0.0, 0.0, -5.044e-08, -0.809, -0.5878, -5.044e-08, -0.809, -0.5878, -5.044e-08, -0.809, -0.5878, -5.044e-08, -0.809, -0.5878, -1.058e-08, -0.309, -0.9511, -1.058e-08, -0.309, -0.9511, -1.058e-08, -0.309, -0.9511, -1.058e-08, -0.309, -0.9511, 1.0, 0.0, 0.0, 1.0, 0.0, 0.0, 1.0, 0.0, 0.0, 1.0, 0.0, 0.0, 1.0, 0.0, 0.0, 1.0, 0.0, 0.0, 1.0, 0.0, 0.0, 1.0, 0.0, 0.0, 1.0, 0.0, 0.0, 1.0, 0.0, 0.0, 4.4e-08, 0.309, -0.9511, 4.4e-08, 0.309, -0.9511, 4.4e-08, 0.309, -0.9511, 4.4e-08, 0.309, -0.9511, 4.986e-08, 0.809, -0.5878, 4.986e-08, 0.809, -0.5878, 4.986e-08, 0.809, -0.5878, 4.986e-08, 0.809, -0.5878, 3.166e-08, 1.0, 0.0, 3.166e-08, 1.0, 0.0, 3.166e-08, 1.0, 0.0, 3.166e-08, 1.0, 0.0, 2.54e-08, 0.809, 0.5878, 2.54e-08, 0.809, 0.5878, 2.54e-08, 0.809, 0.5878, 2.54e-08, 0.809, 0.5878, 3.598e-08, 0.309, 0.9511, 3.598e-08, 0.309, 0.9511, 3.598e-08, 0.309, 0.9511, 3.598e-08, 0.309, 0.9511, -3.913e-08, -0.309, 0.9511, -3.913e-08, -0.309, 0.9511, -3.913e-08, -0.309, 0.9511, -3.913e-08, -0.309, 0.9511, -8.879e-08, -0.809, 0.5878, -8.879e-08, -0.809, 0.5878, -8.879e-08, -0.809, 0.5878, -8.879e-08, -0.809, 0.5878, -6.333e-08, -1.0, 0.0, -6.333e-08, -1.0, 0.0, -6.333e-08, -1.0, 0.0, -6.333e-08, -1.0, 0.0, -1.0, 8.001e-08, 0.0, -1.0, 8.001e-08, 0.0, -1.0, 8.001e-08, 0.0, -1.0, 8.001e-08, 0.0, -1.0, 8.001e-08, 0.0, -1.0, 8.001e-08, 0.0, -1.0, 8.001e-08, 0.0, -1.0, 8.001e-08, 0.0, -1.0, 8.001e-08, 0.0, -1.0, 8.001e-08, 0.0, -7.84e-08, -0.809, -0.5878, -7.84e-08, -0.809, -0.5878, -7.84e-08, -0.809, -0.5878, -7.84e-08, -0.809, -0.5878, -2.759e-08, -0.309, -0.9511, -2.759e-08, -0.309, -0.9511, -2.759e-08, -0.309, -0.9511, -2.759e-08, -0.309, -0.9511, 1.0, 8.001e-08, 0.0, 1.0, 8.001e-08, 0.0, 1.0, 8.001e-08, 0.0, 1.0, 8.001e-08, 0.0, 1.0, 8.001e-08, 0.0, 1.0, 8.001e-08, 0.0, 1.0, 8.001e-08, 0.0, 1.0, 8.001e-08, 0.0, 1.0, 8.001e-08, 0.0, 1.0, 8.001e-08, 0.0, 5.652e-08, 0.309, -0.9511, 5.652e-08, 0.309, -0.9511, 5.652e-08, 0.309, -0.9511, 5.652e-08, 0.309, -0.9511, 1.373e-07, 0.809, -0.5878, 1.373e-07, 0.809, -0.5878, 1.373e-07, 0.809, -0.5878, 1.373e-07, 0.809, -0.5878, 1.9e-07, 1.0, 0.0, 1.9e-07, 1.0, 0.0, 1.9e-07, 1.0, 0.0, 1.9e-07, 1.0, 0.0, 1.228e-07, 0.809, 0.5878, 1.228e-07, 0.809, 0.5878, 1.228e-07, 0.809, 0.5878, 1.228e-07, 0.809, 0.5878, 3.598e-08, 0.309, 0.9511, 3.598e-08, 0.309, 0.9511, 3.598e-08, 0.309, 0.9511, 3.598e-08, 0.309, 0.9511, -3.913e-08, -0.309, 0.9511, -3.913e-08, -0.309, 0.9511, -3.913e-08, -0.309, 0.9511, -3.913e-08, -0.309, 0.9511, -1.146e-07, -0.809, 0.5878, -1.146e-07, -0.809, 0.5878, -1.146e-07, -0.809, 0.5878, -1.146e-07, -0.809, 0.5878, -1.267e-07, -1.0, 0.0, -1.267e-07, -1.0, 0.0, -1.267e-07, -1.0, 0.0, -1.267e-07, -1.0, 0.0, -1.0, 8.001e-08, 0.0, -1.0, 8.001e-08, 0.0, -1.0, 8.001e-08, 0.0, -1.0, 8.001e-08, 0.0, -1.0, 8.001e-08, 0.0, -1.0, 8.001e-08, 0.0, -1.0, 8.001e-08, 0.0, -1.0, 8.001e-08, 0.0, -1.0, 8.001e-08, 0.0, -1.0, 8.001e-08, 0.0, -1.009e-07, -0.809, -0.5878, -1.009e-07, -0.809, -0.5878, -1.009e-07, -0.809, -0.5878, -1.009e-07, -0.809, -0.5878, -2.759e-08, -0.309, -0.9511, -2.759e-08, -0.309, -0.9511, -2.759e-08, -0.309, -0.9511, -2.759e-08, -0.309, -0.9511, 1.0, 8.001e-08, 0.0, 1.0, 8.001e-08, 0.0, 1.0, 8.001e-08, 0.0, 1.0, 8.001e-08, 0.0, 1.0, 8.001e-08, 0.0, 1.0, 8.001e-08, 0.0, 1.0, 8.001e-08, 0.0, 1.0, 8.001e-08, 0.0, 1.0, 8.001e-08, 0.0, 1.0, 8.001e-08, 0.0, -3.174e-07, -0.9616, -0.2746, -3.174e-07, -0.9616, -0.2746, -3.174e-07, -0.9616, -0.2746, -3.174e-07, -0.9616, -0.2746, -1.0, 0.0, 1.872e-07, -1.0, 0.0, 1.872e-07, -1.0, 0.0, 2.086e-07, -1.0, 0.0, 2.128e-07, 1.0, -8.577e-08, -2.884e-08, 1.0, -1.027e-07, -3.454e-08, 1.0, -1.9e-07, -6.388e-08, 1.0, -1.9e-07, -6.388e-08, 1.0, 1.859e-07, 0.0, 1.0, 1.859e-07, 0.0, 1.0, 3.718e-07, 0.0, 1.0, 3.718e-07, 0.0, 0.0, 0.2746, -0.9616, 0.0, 0.2746, -0.9616, 0.0, 0.2746, -0.9616, 0.0, 0.2746, -0.9616, 1.514e-07, -0.2746, 0.9616, 0.0, -0.2746, 0.9616, 0.0, -0.2746, 0.9616, 1.514e-07, -0.2746, 0.9616, 3.027e-07, -0.2746, 0.9616, 1.514e-07, -0.2746, 0.9616, 1.514e-07, -0.2746, 0.9616, 3.027e-07, -0.2746, 0.9616, 0.0, 0.2746, -0.9616, 0.0, 0.2746, -0.9616, 0.0, 0.2746, -0.9616, 0.0, 0.2746, -0.9616, 1.0, -1.027e-07, -3.454e-08, 1.0, -8.577e-08, -2.884e-08, 1.0, 1.859e-07, 0.0, 1.0, 1.859e-07, 0.0, -1.0, 0.0, 1.872e-07, -1.0, 0.0, 1.872e-07, -1.0, 0.0, 1.872e-07, -1.0, 0.0, 1.872e-07, 0.0, 0.9616, 0.2746, 0.0, 0.9616, 0.2746, 0.0, 0.9616, 0.2746, 0.0, 0.9616, 0.2746, -1.326e-07, 1.58e-14, -1.0, -1.326e-07, 1.58e-14, -1.0, -1.326e-07, 1.58e-14, -1.0, -1.326e-07, 1.58e-14, -1.0, 1.326e-07, 1.118e-07, 1.0, 1.326e-07, 1.118e-07, 1.0, 1.326e-07, 1.118e-07, 1.0, 1.326e-07, 1.118e-07, 1.0, -1.0, 0.0, 2.128e-07, -1.0, 0.0, 2.086e-07, -1.0, 0.0, 2.345e-07, -1.0, 0.0, 2.345e-07, -1.731e-07, -0.9616, -0.2746, -1.731e-07, -0.9616, -0.2746, -1.731e-07, -0.9616, -0.2746, -1.731e-07, -0.9616, -0.2746, -1.0, 0.0, 0.0, -1.0, 0.0, 0.0, -1.0, 1.715e-07, 4.326e-08, -1.0, 2.055e-07, 5.181e-08, 1.0, -8.577e-08, -1.442e-08, 1.0, -1.027e-07, -1.727e-08, 1.0, -1.9e-07, -3.194e-08, 1.0, -1.9e-07, -3.194e-08, 1.0, 9.296e-08, -6.244e-08, 1.0, 9.296e-08, -6.244e-08, 1.0, 1.859e-07, -1.249e-07, 1.0, 1.859e-07, -1.249e-07, 7.568e-08, 0.2746, -0.9616, 1.514e-07, 0.2746, -0.9616, 1.514e-07, 0.2746, -0.9616, 7.568e-08, 0.2746, -0.9616, 1.514e-07, -0.2746, 0.9616, 0.0, -0.2746, 0.9616, 0.0, -0.2746, 0.9616, 1.514e-07, -0.2746, 0.9616, 3.027e-07, -0.2746, 0.9616, 1.514e-07, -0.2746, 0.9616, 1.514e-07, -0.2746, 0.9616, 3.027e-07, -0.2746, 0.9616, 0.0, 0.2746, -0.9616, 7.568e-08, 0.2746, -0.9616, 7.568e-08, 0.2746, -0.9616, 0.0, 0.2746, -0.9616, 1.0, -1.027e-07, -1.727e-08, 1.0, -8.577e-08, -1.442e-08, 1.0, 9.296e-08, -6.244e-08, 1.0, 9.296e-08, -6.244e-08, -1.0, 0.0, 0.0, -1.0, 0.0, 0.0, -1.0, 0.0, 0.0, -1.0, 0.0, 0.0, 0.0, 0.9616, 0.2746, 0.0, 0.9616, 0.2746, 0.0, 0.9616, 0.2746, 0.0, 0.9616, 0.2746, 0.0, 0.0, -1.0, 0.0, 0.0, -1.0, 0.0, 0.0, -1.0, 0.0, 0.0, -1.0, 3.977e-07, -1.264e-13, 1.0, 3.977e-07, -1.264e-13, 1.0, 3.977e-07, -1.264e-13, 1.0, 3.977e-07, -1.264e-13, 1.0, -1.0, 2.055e-07, 5.181e-08, -1.0, 1.715e-07, 4.326e-08, -1.0, 3.8e-07, 9.582e-08, -1.0, 3.8e-07, 9.582e-08, 0.0, -0.9625, 0.2712, 0.0, -0.9625, 0.2712, 0.0, -0.9625, 0.2712, 0.0, -0.9625, 0.2712, -1.0, 0.0, 0.0, -1.0, 0.0, 0.0, -1.0, 0.0, 0.0, -1.0, 0.0, 0.0, 0.0, 0.9625, -0.2712, 0.0, 0.9625, -0.2712, 0.0, 0.9625, -0.2712, 0.0, 0.9625, -0.2712, 1.0, 0.0, 2.93e-07, 1.0, 0.0, 2.93e-07, 1.0, 0.0, 2.93e-07, 1.0, 0.0, 2.93e-07, 0.0, 0.0, -1.0, 0.0, 0.0, -1.0, 0.0, 0.0, -1.0, 0.0, 0.0, -1.0, 0.0, 0.0, 1.0, 0.0, 0.0, 1.0, 0.0, 0.0, 1.0, 0.0, 0.0, 1.0])] * 3)])
me_cube_001 = bpy.data.meshes.new('Cube.001')
me_cube_001.from_pydata([(0.01765, -0.4737, -0.01765), (0.01765, -0.4737, 0.01765), (-0.01765, -0.4737, -0.01765), (-0.01765, -0.4737, 0.01765), (0.01765, -0.5929, -0.01765), (0.01765, -0.5929, 0.01765), (-0.01765, -0.5929, -0.01765), (-0.01765, -0.5929, 0.01765), (0.01304, -0.004814, -0.01304), (0.01304, -0.004814, 0.01304), (-0.01304, -0.004814, -0.01304), (-0.01304, -0.004814, 0.01304), (0.01304, -0.6168, -0.01304), (0.01304, -0.6168, 0.01304), (-0.01304, -0.6168, -0.01304), (-0.01304, -0.6168, 0.01304), (0.0226, -0.0671, -0.0226), (0.0226, -0.0671, 0.0226), (-0.0226, -0.0671, -0.0226), (-0.0226, -0.0671, 0.0226), (0.0312, 0.02908, -0.0312), (0.0312, 0.02908, 0.0312), (-0.0312, 0.02908, -0.0312), (-0.0312, 0.02908, 0.0312)], [], [(0, 2, 3, 1), (2, 6, 7, 3), (6, 4, 5, 7), (4, 0, 1, 5), (2, 0, 4, 6), (7, 5, 1, 3), (8, 10, 11, 9), (10, 14, 15, 11), (14, 12, 13, 15), (12, 8, 9, 13), (10, 8, 12, 14), (15, 13, 9, 11), (16, 17, 19, 18), (18, 19, 23, 22), (22, 23, 21, 20), (20, 21, 17, 16), (18, 22, 20, 16), (23, 19, 17, 21)])
me_cube_001.polygons.foreach_set('use_smooth', [True] * 18)
me_cube_001.polygons.foreach_set('material_index', [4, 4, 4, 4, 4, 4, 0, 0, 0, 0, 0, 0, 4, 4, 4, 4, 4, 4])
_k = set([(0, 1), (0, 2), (0, 4), (1, 3), (1, 5), (2, 3), (2, 6), (3, 7), (4, 5), (4, 6), (5, 7), (6, 7), (8, 9), (8, 10), (8, 12), (9, 11), (9, 13), (10, 11), (10, 14), (11, 15), (12, 13), (12, 14), (13, 15), (14, 15), (16, 17), (16, 18), (16, 20), (17, 19), (17, 21), (18, 19), (18, 22), (19, 23), (20, 21), (20, 22), (21, 23), (22, 23)])
me_cube_001.attributes.new('sharp_edge', 'BOOLEAN', 'EDGE').data.foreach_set('value', [ (min(e.vertices), max(e.vertices)) in _k for e in me_cube_001.edges])
me_cube_001.materials.append(mat_material_001)
me_cube_001.materials.append(mat_material_002)
me_cube_001.materials.append(mat_material_003)
me_cube_001.materials.append(mat_material_004)
me_cube_001.materials.append(mat_material_005)
me_cube_001.update()
me_cube_001.normals_split_custom_set([tuple(v) for v in zip(*[iter([0.0, 1.0, 0.0, 0.0, 1.0, 0.0, 0.0, 1.0, 0.0, 0.0, 1.0, 0.0, -1.0, 1.798e-07, 0.0, -1.0, 1.798e-07, 0.0, -1.0, 1.798e-07, 0.0, -1.0, 1.798e-07, 0.0, 0.0, -1.0, 0.0, 0.0, -1.0, 0.0, 0.0, -1.0, 0.0, 0.0, -1.0, 0.0, 1.0, -1.798e-07, 0.0, 1.0, -1.798e-07, 0.0, 1.0, -1.798e-07, 0.0, 1.0, -1.798e-07, 0.0, 0.0, 0.0, -1.0, 0.0, 0.0, -1.0, 0.0, 0.0, -1.0, 0.0, 0.0, -1.0, 0.0, 0.0, 1.0, 0.0, 0.0, 1.0, 0.0, 0.0, 1.0, 0.0, 0.0, 1.0, 1.965e-07, 1.0, 0.0, 1.965e-07, 1.0, 0.0, 1.965e-07, 1.0, 0.0, 1.965e-07, 1.0, 0.0, -1.0, 1.952e-07, 0.0, -1.0, 1.952e-07, 0.0, -1.0, 1.952e-07, 0.0, -1.0, 1.952e-07, 0.0, 0.0, -1.0, 0.0, 0.0, -1.0, 0.0, 0.0, -1.0, 0.0, 0.0, -1.0, 0.0, 1.0, -1.952e-07, 0.0, 1.0, -1.952e-07, 0.0, 1.0, -1.952e-07, 0.0, 1.0, -1.952e-07, 0.0, 0.0, 0.0, -1.0, 0.0, 0.0, -1.0, 0.0, 0.0, -1.0, 0.0, 0.0, -1.0, -4.185e-09, 0.0, 1.0, -4.185e-09, 0.0, 1.0, -4.185e-09, 0.0, 1.0, -4.185e-09, 0.0, 1.0, -1.648e-07, -1.0, 0.0, -1.648e-07, -1.0, 0.0, -1.648e-07, -1.0, 0.0, -1.648e-07, -1.0, 0.0, -0.996, -0.08909, 0.0, -0.996, -0.08909, 0.0, -0.996, -0.08909, 0.0, -0.996, -0.08909, 0.0, 1.791e-07, 1.0, 0.0, 1.791e-07, 1.0, 0.0, 1.791e-07, 1.0, 0.0, 1.791e-07, 1.0, 0.0, 0.996, -0.08909, 0.0, 0.996, -0.08909, 0.0, 0.996, -0.08909, 0.0, 0.996, -0.08909, 0.0, 0.0, -0.08909, -0.996, 0.0, -0.08909, -0.996, 0.0, -0.08909, -0.996, 0.0, -0.08909, -0.996, 0.0, -0.08909, 0.996, 0.0, -0.08909, 0.996, 0.0, -0.08909, 0.996, 0.0, -0.08909, 0.996])] * 3)])
me_cube_003 = bpy.data.meshes.new('Cube.003')
me_cube_003.from_pydata([(0.07455, 0.03998, 0.05328), (0.07455, 0.08526, 0.144), (-0.06414, 0.03998, 0.05328), (-0.06414, 0.08526, 0.144), (0.07455, 0.04964, 0.04846), (0.07455, 0.09491, 0.1392), (-0.06414, 0.04964, 0.04846), (-0.06414, 0.09491, 0.1392), (-0.08276, -0.1171, 0.0385), (-0.08276, -0.1171, 0.1383), (-0.1048, -0.1171, 0.0385), (-0.1048, -0.1171, 0.1383), (-0.08276, -0.09511, 0.0385), (-0.08276, -0.09511, 0.1383), (-0.1048, -0.09511, 0.0385), (-0.1048, -0.09511, 0.1383), (-0.1377, -0.13, 0.1377), (-0.1377, -0.1163, 0.1377), (-0.1247, -0.13, 0.1689), (-0.1247, -0.1163, 0.1689), (-0.09353, -0.13, 0.1818), (-0.09353, -0.1163, 0.1818), (-0.06232, -0.13, 0.1689), (-0.06232, -0.1163, 0.1689), (-0.04939, -0.13, 0.1377), (-0.04939, -0.1163, 0.1377), (-0.06232, -0.13, 0.1065), (-0.06232, -0.1163, 0.1065), (-0.09353, -0.13, 0.09353), (-0.09353, -0.1163, 0.09353), (-0.1247, -0.13, 0.1065), (-0.1247, -0.1163, 0.1065), (-0.1158, -0.0517, 0.08884), (-0.1136, 0.05331, 0.08884), (-0.06135, 0.1286, 0.08884), (0.07606, 0.1313, 0.08884), (0.1252, 0.05811, 0.08884), (0.123, -0.0469, 0.08884), (0.05609, -0.154, 0.08884), (-0.05331, -0.1562, 0.08884), (-0.1486, -0.06453, -0.007786), (-0.1459, 0.06913, -0.007786), (-0.07933, 0.1649, -0.007786), (0.09558, 0.1684, -0.007786), (0.1581, 0.07523, -0.007786), (0.1553, -0.05842, -0.007786), (0.07015, -0.1947, -0.007786), (-0.06909, -0.1975, -0.007786), (-0.1561, -0.06742, 0.06502), (-0.1531, 0.0727, 0.06502), (-0.08339, 0.1731, 0.06502), (0.09999, 0.1768, 0.06502), (0.1656, 0.0791, 0.06502), (0.1627, -0.06102, 0.06502), (0.07333, -0.2039, 0.06502), (-0.07266, -0.2068, 0.06502), (-0.1572, 0.07471, 0.01414), (-0.08567, 0.1778, 0.01414), (0.1025, 0.1815, 0.01414), (0.1698, 0.08128, 0.01414), (0.1668, -0.06248, 0.01414), (0.07512, -0.2091, 0.01414), (-0.07466, -0.2121, 0.01414), (-0.1602, -0.06905, 0.01414), (0.08873, -0.02068, 0.09448), (0.08873, 0.08675, 0.09458), (-0.07832, -0.02068, 0.09448), (-0.07832, 0.08675, 0.09458), (0.08873, -0.02067, 0.08305), (0.08873, 0.08676, 0.08315), (-0.07832, -0.02067, 0.08305), (-0.07832, 0.08676, 0.08315), (0.06449, -0.005098, 0.09516), (0.06449, 0.07117, 0.09522), (-0.05408, -0.005098, 0.09516), (-0.05408, 0.07117, 0.09522)], [], [(0, 1, 3, 2), (2, 3, 7, 6), (6, 7, 5, 4), (4, 5, 1, 0), (2, 6, 4, 0), (7, 3, 1, 5), (8, 9, 11, 10), (10, 11, 15, 14), (14, 15, 13, 12), (12, 13, 9, 8), (10, 14, 12, 8), (15, 11, 9, 13), (16, 18, 19, 17), (18, 20, 21, 19), (20, 22, 23, 21), (22, 24, 25, 23), (24, 26, 27, 25), (26, 28, 29, 27), (19, 21, 23, 25, 27, 29, 31, 17), (28, 30, 31, 29), (30, 16, 17, 31), (16, 30, 28, 26, 24, 22, 20, 18), (48, 32, 33, 49), (49, 33, 34, 50), (50, 34, 35, 51), (51, 35, 36, 52), (52, 36, 37, 53), (53, 37, 38, 54), (33, 32, 39, 38, 37, 36, 35, 34), (54, 38, 39, 55), (55, 39, 32, 48), (62, 55, 48, 63), (61, 54, 55, 62), (60, 53, 54, 61), (59, 52, 53, 60), (58, 51, 52, 59), (57, 50, 51, 58), (56, 49, 50, 57), (63, 48, 49, 56), (40, 63, 56, 41), (41, 56, 57, 42), (42, 57, 58, 43), (43, 58, 59, 44), (44, 59, 60, 45), (45, 60, 61, 46), (46, 61, 62, 47), (47, 62, 63, 40), (64, 65, 67, 66), (66, 67, 71, 70), (70, 71, 69, 68), (68, 69, 65, 64), (66, 70, 68, 64), (71, 67, 65, 69), (72, 73, 75, 74)])
me_cube_003.polygons.foreach_set('use_smooth', [True] * 54)
me_cube_003.polygons.foreach_set('material_index', [4, 4, 4, 4, 4, 4, 1, 1, 1, 1, 1, 1, 2, 2, 2, 2, 2, 2, 2, 2, 2, 2, 0, 0, 0, 0, 0, 0, 0, 0, 0, 0, 0, 0, 0, 0, 0, 0, 0, 0, 0, 0, 0, 0, 0, 0, 0, 4, 4, 4, 4, 4, 4, 4])
_k = set([(0, 1), (0, 2), (0, 4), (1, 3), (1, 5), (2, 3), (2, 6), (3, 7), (4, 5), (4, 6), (5, 7), (6, 7), (8, 9), (8, 10), (8, 12), (9, 11), (9, 13), (10, 11), (10, 14), (11, 15), (12, 13), (12, 14), (13, 15), (14, 15), (16, 17), (16, 18), (16, 30), (17, 19), (17, 31), (18, 19), (18, 20), (19, 21), (20, 21), (20, 22), (21, 23), (22, 23), (22, 24), (23, 25), (24, 25), (24, 26), (25, 27), (26, 27), (26, 28), (27, 29), (28, 29), (28, 30), (29, 31), (30, 31), (32, 33), (32, 39), (32, 48), (33, 34), (33, 49), (34, 35), (34, 50), (35, 36), (35, 51), (36, 37), (36, 52), (37, 38), (37, 53), (38, 39), (38, 54), (39, 55), (40, 63), (41, 56), (42, 57), (43, 58), (44, 59), (45, 60), (46, 61), (47, 62), (48, 49), (48, 55), (48, 63), (49, 50), (49, 56), (50, 51), (50, 57), (51, 52), (51, 58), (52, 53), (52, 59), (53, 54), (53, 60), (54, 55), (54, 61), (55, 62), (56, 57), (56, 63), (57, 58), (58, 59), (59, 60), (60, 61), (61, 62), (62, 63), (64, 65), (64, 66), (64, 68), (65, 67), (65, 69), (66, 67), (66, 70), (67, 71), (68, 69), (68, 70), (69, 71), (70, 71)])
me_cube_003.attributes.new('sharp_edge', 'BOOLEAN', 'EDGE').data.foreach_set('value', [ (min(e.vertices), max(e.vertices)) in _k for e in me_cube_003.edges])
me_cube_003.materials.append(mat_material_001)
me_cube_003.materials.append(mat_material_002)
me_cube_003.materials.append(mat_material_003)
me_cube_003.materials.append(mat_material_004)
me_cube_003.materials.append(mat_material_005)
me_cube_003.update()
me_cube_003.normals_split_custom_set([tuple(v) for v in zip(*[iter([-3.31e-08, -0.8949, 0.4464, -3.31e-08, -0.8949, 0.4464, -3.31e-08, -0.8949, 0.4464, -3.31e-08, -0.8949, 0.4464, -1.0, 8.511e-07, -5.552e-08, -1.0, 8.511e-07, -5.552e-08, -1.0, 8.511e-07, -5.552e-08, -1.0, 8.511e-07, -5.552e-08, 3.31e-08, 0.8949, -0.4464, 3.31e-08, 0.8949, -0.4464, 3.31e-08, 0.8949, -0.4464, 3.31e-08, 0.8949, -0.4464, 1.0, -4.255e-07, -6.573e-08, 1.0, -4.255e-07, -6.573e-08, 1.0, -4.255e-07, -6.573e-08, 1.0, -4.255e-07, -6.573e-08, 0.0, -0.4464, -0.8949, 0.0, -0.4464, -0.8949, 0.0, -0.4464, -0.8949, 0.0, -0.4464, -0.8949, 0.0, 0.4464, 0.8949, 0.0, 0.4464, 0.8949, 0.0, 0.4464, 0.8949, 0.0, 0.4464, 0.8949, -3.383e-07, -1.0, 0.0, -3.383e-07, -1.0, 0.0, -3.383e-07, -1.0, 0.0, -3.383e-07, -1.0, 0.0, -1.0, 0.0, 0.0, -1.0, 0.0, 0.0, -1.0, 0.0, 0.0, -1.0, 0.0, 0.0, 0.0, 1.0, 0.0, 0.0, 1.0, 0.0, 0.0, 1.0, 0.0, 0.0, 1.0, 0.0, 1.0, -4.237e-07, 0.0, 1.0, -4.237e-07, 0.0, 1.0, -4.237e-07, 0.0, 1.0, -4.237e-07, 0.0, 0.0, 0.0, -1.0, 0.0, 0.0, -1.0, 0.0, 0.0, -1.0, 0.0, 0.0, -1.0, 0.0, 0.0, 1.0, 0.0, 0.0, 1.0, 0.0, 0.0, 1.0, 0.0, 0.0, 1.0, -0.9239, 0.0, 0.3827, -0.9239, 0.0, 0.3827, -0.9239, 0.0, 0.3827, -0.9239, 0.0, 0.3827, -0.3827, 0.0, 0.9239, -0.3827, 0.0, 0.9239, -0.3827, 0.0, 0.9239, -0.3827, 0.0, 0.9239, 0.3827, 0.0, 0.9239, 0.3827, 0.0, 0.9239, 0.3827, 0.0, 0.9239, 0.3827, 0.0, 0.9239, 0.9239, 0.0, 0.3827, 0.9239, 0.0, 0.3827, 0.9239, 0.0, 0.3827, 0.9239, 0.0, 0.3827, 0.9239, 0.0, -0.3827, 0.9239, 0.0, -0.3827, 0.9239, 0.0, -0.3827, 0.9239, 0.0, -0.3827, 0.3827, 0.0, -0.9239, 0.3827, 0.0, -0.9239, 0.3827, 0.0, -0.9239, 0.3827, 0.0, -0.9239, 2.037e-07, 1.0, 2.112e-08, 2.037e-07, 1.0, 2.112e-08, 2.037e-07, 1.0, 2.112e-08, 2.037e-07, 1.0, 2.112e-08, 2.037e-07, 1.0, 2.112e-08, 2.037e-07, 1.0, 2.112e-08, 2.037e-07, 1.0, 2.112e-08, 2.037e-07, 1.0, 2.112e-08, -0.3827, 0.0, -0.9239, -0.3827, 0.0, -0.9239, -0.3827, 0.0, -0.9239, -0.3827, 0.0, -0.9239, -0.9239, 0.0, -0.3827, -0.9239, 0.0, -0.3827, -0.9239, 0.0, -0.3827, -0.9239, 0.0, -0.3827, -2.037e-07, -1.0, 0.0, -2.037e-07, -1.0, 0.0, -2.037e-07, -1.0, 0.0, -2.037e-07, -1.0, 0.0, -2.037e-07, -1.0, 0.0, -2.037e-07, -1.0, 0.0, -2.037e-07, -1.0, 0.0, -2.037e-07, -1.0, 0.0, -0.5124, 0.01072, 0.8587, -0.5124, 0.01072, 0.8587, -0.5124, 0.01072, 0.8587, -0.5124, 0.01072, 0.8587, -0.3944, 0.2739, 0.8772, -0.3944, 0.2739, 0.8772, -0.3944, 0.2739, 0.8772, -0.3944, 0.2739, 0.8772, -0.009397, 0.4678, 0.8838, -0.009397, 0.4678, 0.8838, -0.009397, 0.4678, 0.8838, -0.009397, 0.4678, 0.8838, 0.387, 0.2598, 0.8847, 0.387, 0.2598, 0.8847, 0.387, 0.2598, 0.8847, 0.387, 0.2598, 0.8847, 0.5124, -0.01072, 0.8587, 0.5124, -0.01072, 0.8587, 0.5124, -0.01072, 0.8587, 0.5124, -0.01072, 0.8587, 0.4253, -0.2659, 0.8651, 0.4253, -0.2659, 0.8651, 0.4253, -0.2659, 0.8651, 0.4253, -0.2659, 0.8651, 2.331e-08, 0.0, 1.0, 2.331e-08, 0.0, 1.0, 2.331e-08, 0.0, 1.0, 2.331e-08, 0.0, 1.0, 2.331e-08, 0.0, 1.0, 2.331e-08, 0.0, 1.0, 2.331e-08, 0.0, 1.0, 2.331e-08, 0.0, 1.0, 0.008602, -0.4282, 0.9037, 0.008602, -0.4282, 0.9037, 0.008602, -0.4282, 0.9037, 0.008602, -0.4282, 0.9037, -0.4187, -0.2505, 0.8729, -0.4187, -0.2505, 0.8729, -0.4187, -0.2505, 0.8729, -0.4187, -0.2505, 0.8729, -0.8549, -0.5116, 0.08634, -0.8549, -0.5116, 0.08634, -0.8549, -0.5116, 0.08634, -0.8549, -0.5116, 0.08634, 0.01998, -0.9946, 0.1017, 0.01998, -0.9946, 0.1017, 0.01998, -0.9946, 0.1017, 0.01998, -0.9946, 0.1017, 0.845, -0.5283, 0.08326, 0.845, -0.5283, 0.08326, 0.845, -0.5283, 0.08326, 0.845, -0.5283, 0.08326, 0.9965, -0.02086, 0.0809, 0.9965, -0.02086, 0.0809, 0.9965, -0.02086, 0.0809, 0.9965, -0.02086, 0.0809, 0.8268, 0.555, 0.09156, 0.8268, 0.555, 0.09156, 0.8268, 0.555, 0.09156, 0.8268, 0.555, 0.09156, -0.02, 0.9956, 0.09113, -0.02, 0.9956, 0.09113, -0.02, 0.9956, 0.09113, -0.02, 0.9956, 0.09113, -0.8182, 0.5681, 0.08815, -0.8182, 0.5681, 0.08815, -0.8182, 0.5681, 0.08815, -0.8182, 0.5681, 0.08815, -0.9965, 0.02086, 0.0809, -0.9965, 0.02086, 0.0809, -0.9965, 0.02086, 0.0809, -0.9965, 0.02086, 0.0809, -0.8856, 0.01854, -0.464, -0.8856, 0.01854, -0.464, -0.8856, 0.01854, -0.464, -0.8856, 0.01854, -0.464, -0.7133, 0.4953, -0.4959, -0.7133, 0.4953, -0.4959, -0.7133, 0.4953, -0.4959, -0.7133, 0.4953, -0.4959, -0.0173, 0.8609, -0.5085, -0.0173, 0.8609, -0.5085, -0.0173, 0.8609, -0.5085, -0.0173, 0.8609, -0.5085, 0.714, 0.4793, -0.5103, 0.714, 0.4793, -0.5103, 0.714, 0.4793, -0.5103, 0.714, 0.4793, -0.5103, 0.8856, -0.01854, -0.464, 0.8856, -0.01854, -0.464, 0.8856, -0.01854, -0.464, 0.8856, -0.01854, -0.464, 0.7463, -0.4666, -0.4746, 0.7463, -0.4666, -0.4746, 0.7463, -0.4666, -0.4746, 0.7463, -0.4666, -0.4746, 0.01677, -0.8346, -0.5506, 0.01677, -0.8346, -0.5506, 0.01677, -0.8346, -0.5506, 0.01677, -0.8346, -0.5506, -0.7489, -0.4482, -0.4881, -0.7489, -0.4482, -0.4881, -0.7489, -0.4482, -0.4881, -0.7489, -0.4482, -0.4881, 2.595e-07, -0.0008672, 1.0, 2.595e-07, -0.0008672, 1.0, 2.595e-07, -0.0008672, 1.0, 2.595e-07, -0.0008672, 1.0, -1.0, -8.149e-09, -6.52e-07, -1.0, -8.149e-09, -6.52e-07, -1.0, -8.149e-09, -6.52e-07, -1.0, -8.149e-09, -6.52e-07, -2.076e-07, 0.0008671, -1.0, -2.076e-07, 0.0008671, -1.0, -2.076e-07, 0.0008671, -1.0, -2.076e-07, 0.0008671, -1.0, 1.0, -1e-07, 6.52e-07, 1.0, -1e-07, 6.52e-07, 1.0, -1e-07, 6.52e-07, 1.0, -1e-07, 6.52e-07, 7.227e-08, -1.0, -0.0008656, 7.227e-08, -1.0, -0.0008656, 7.227e-08, -1.0, -0.0008656, 7.227e-08, -1.0, -0.0008656, -8.906e-08, 1.0, 0.0008694, -8.906e-08, 1.0, 0.0008694, -8.906e-08, 1.0, 0.0008694, -8.906e-08, 1.0, 0.0008694, 2.06e-07, -0.0008672, 1.0, 2.06e-07, -0.0008672, 1.0, 2.06e-07, -0.0008672, 1.0, 2.06e-07, -0.0008672, 1.0])] * 3)])

# ---- objects
ob_cube_002 = bpy.data.objects.new('Cube.002', me_cube_002)
ob_cube_001 = bpy.data.objects.new('Cube.001', me_cube_001)
ob_cube_003 = bpy.data.objects.new('Cube.003', me_cube_003)
ob_camera = bpy.data.objects.new('Camera', cam_camera)
ob_light = bpy.data.objects.new('Light', light_light)

# ---- transforms, parenting, visibility, modifiers, constraints
ob_cube_002.location = (0.0, 0.0, 0.0)
ob_cube_002.color = (0.8, 0.8, 0.8, 1.0)
ob_cube_001.parent = ob_cube_003
ob_cube_001.matrix_parent_inverse = Matrix(((1.0, -0.0, -0.0, -3.392e-08), (-0.0, 1.0, 0.0, 2.561e-15), (-0.0, -0.0, 1.0, -0.2082), (-0.0, 0.0, -0.0, 1.0)))
ob_cube_001.location = (0.002052, -0.1743, 0.2528)
ob_cube_001.color = (0.8, 0.8, 0.8, 1.0)
ob_cube_003.parent = ob_cube_002
ob_cube_003.location = (3.392e-08, -2.561e-15, 0.2082)
ob_cube_003.color = (0.8, 0.8, 0.8, 1.0)
ob_camera.location = (7.359, -6.926, 4.958)
ob_camera.rotation_euler = (1.109, 0.0, 0.8149)
ob_camera.lock_rotations_4d = False
ob_camera.empty_display_type = 'ARROWS'
ob_camera.color = (0.0, 0.0, 0.0, 0.0)
ob_camera.display_type = 'WIRE'
ob_camera.lineart.crease_threshold = 0.0
ob_light.location = (-2.762, 1.121, 0.1112)
ob_light.rotation_euler = (0.6503, 0.05522, 1.866)
ob_light.lock_rotations_4d = False
ob_light.empty_display_type = 'ARROWS'
ob_light.color = (0.0, 0.0, 0.0, 0.0)
ob_light.lineart.crease_threshold = 0.0

# ---- collection membership
col_collection.objects.link(ob_cube_002)
col_collection.objects.link(ob_cube_001)
col_collection.objects.link(ob_cube_003)
col_collection_2.objects.link(ob_camera)
col_collection_2.objects.link(ob_light)
def _layer_coll(name, lc=None):
    lc = lc or bpy.context.view_layer.layer_collection
    for c in lc.children:
        if c.name == name: return c
        r = _layer_coll(name, c)
        if r: return r
_layer_coll('Collection 2').exclude = True

# ---- scene / render settings (as saved in the file)
scene.camera = ob_camera
scene.frame_start = 1; scene.frame_end = 250; scene.frame_set(1)
scene.render.engine = 'BLENDER_EEVEE_NEXT'
scene.render.fps = 30
scene.render.fps_base = 1.001
scene.cycles.sampling_pattern = 'TABULATED_SOBOL'
scene.view_settings.view_transform = 'Filmic'
bpy.context.view_layer.update()
